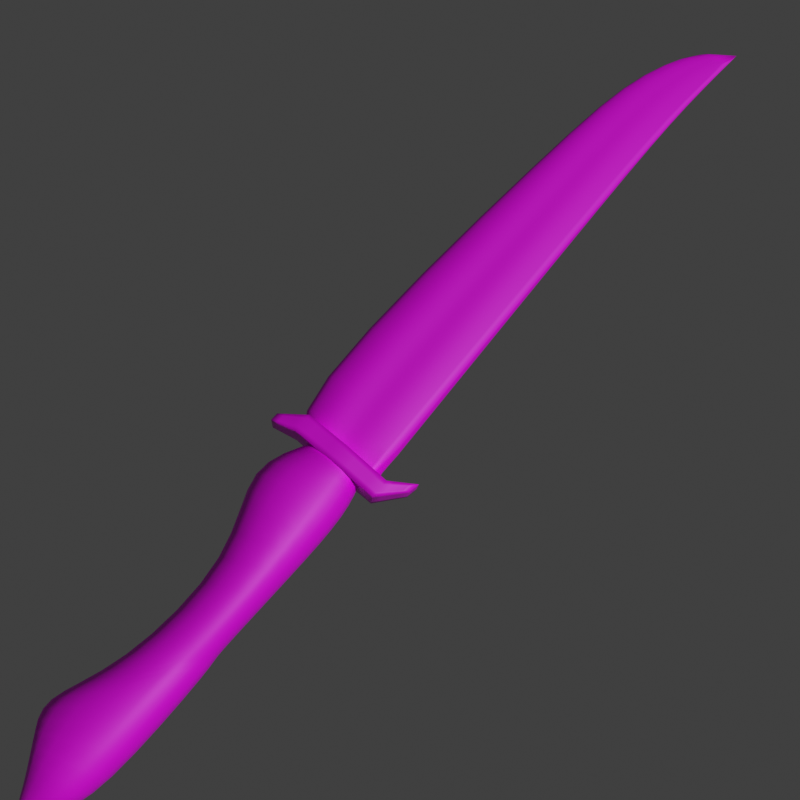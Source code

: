 # Source: dagger.blend  (saved by Blender 3.0.42; exported with 4.5.12 LTS)
import bpy
from mathutils import Matrix  # noqa: F401  (used for matrix-valued properties, if any)

bpy.ops.wm.read_factory_settings(use_empty=True)
scene = bpy.context.scene
scene.name = 'Scene'

# ---- collections
col_collection = bpy.data.collections.new('Collection'); scene.collection.children.link(col_collection)
col_dagger = bpy.data.collections.new('dagger'); scene.collection.children.link(col_dagger)
col_bci = bpy.data.collections.new('bci'); scene.collection.children.link(col_bci)
col_skathian = bpy.data.collections.new('skathian'); scene.collection.children.link(col_skathian)
col_combat = bpy.data.collections.new('combat'); scene.collection.children.link(col_combat)
col_vibro = bpy.data.collections.new('vibro'); scene.collection.children.link(col_vibro)
col_shadow = bpy.data.collections.new('Shadow'); scene.collection.children.link(col_shadow)

# ---- images (referenced by path relative to the original .blend; pixels are not part of the script)
import os
ASSET_DIR = os.environ.get("B2B_ASSET_DIR", "")  # directory of the original .blend (textures are referenced by path, not embedded)
HERE = os.path.dirname(os.path.abspath(__file__))  # packed textures are extracted next to this script under _unpacked/

def load_image(name, relpath, width, height, colorspace="sRGB"):
    """Load a texture the original file referenced (path relative to the .blend, or extracted next to this script)."""
    p = next((c for c in (os.path.join(HERE, relpath), os.path.join(ASSET_DIR, relpath)) if relpath and os.path.exists(c)), "")
    if p:
        img = bpy.data.images.load(p, check_existing=True)
        img.name = name
    else:  # same state as the original file: an image datablock whose file is absent (Cycles renders it pink)
        img = bpy.data.images.new(name, width, height)
        img.source = "FILE"
        img.filepath = "//" + (relpath or name)
    img.colorspace_settings.name = colorspace
    return img
img_dagger_skin = load_image('dagger_skin', 'shadow_dagger_skin.png', 1024, 1024, 'sRGB')

# ---- materials (node trees are filled in below, after node groups)
mat_material_041 = bpy.data.materials.new('Material.041')
mat_material_041.alpha_threshold = 0.0
mat_material_041.use_transparent_shadow = False
mat_material_041.diffuse_color = (0.8963, 0.8963, 0.8963, 1.0)
mat_material_041.roughness = 0.5
mat_material_041.specular_intensity = 0.709
mat_material_041.line_color = (0.0, 0.0, 0.0, 1.0)
mat_material_036 = bpy.data.materials.new('Material.036')
mat_material_036.alpha_threshold = 0.0
mat_material_036.use_transparent_shadow = False
mat_material_036.diffuse_color = (0.574, 0.344, 0.2641, 1.0)
mat_material_036.roughness = 0.5
mat_material_036.specular_intensity = 0.3507
mat_material_036.line_color = (0.0, 0.0, 0.0, 1.0)
mat_material_035 = bpy.data.materials.new('Material.035')
mat_material_035.alpha_threshold = 0.0
mat_material_035.use_transparent_shadow = False
mat_material_035.diffuse_color = (0.3613, 0.2346, 0.159, 1.0)
mat_material_035.roughness = 0.5
mat_material_035.specular_intensity = 0.2015
mat_material_035.line_color = (0.0, 0.0, 0.0, 1.0)

# ---- material node trees
mat_material_041.use_nodes = True; mat_material_041.node_tree.nodes.clear()
_N = mat_material_041.node_tree.nodes; _L = mat_material_041.node_tree.links
n0 = _N.new('ShaderNodeBsdfPrincipled'); n0.name = 'Principled BSDF'; n0.location = (10, 300)
n0.distribution = 'GGX'
n0.subsurface_method = 'RANDOM_WALK_SKIN'
n0.inputs[3].default_value = 1.45
n0.inputs[27].default_value = (0.0, 0.0, 0.0, 1.0)
n0.inputs[28].default_value = 1.0
n1 = _N.new('ShaderNodeOutputMaterial'); n1.name = 'Material Output'; n1.location = (300, 300)
n2 = _N.new('ShaderNodeUVMap'); n2.name = 'UV Map'; n2.location = (-671, 117)
n3 = _N.new('ShaderNodeTexImage'); n3.name = 'Image Texture'; n3.location = (-450, 270)
n3.image = img_dagger_skin
_L.new(n0.outputs[0], n1.inputs[0])
_L.new(n2.outputs[0], n3.inputs[0])
_L.new(n3.outputs[0], n0.inputs[0])
n1.is_active_output = True
mat_material_036.use_nodes = True; mat_material_036.node_tree.nodes.clear()
_N = mat_material_036.node_tree.nodes; _L = mat_material_036.node_tree.links
n0 = _N.new('ShaderNodeBsdfPrincipled'); n0.name = 'Principled BSDF'; n0.location = (10, 300)
n0.distribution = 'GGX'
n0.subsurface_method = 'RANDOM_WALK_SKIN'
n0.inputs[3].default_value = 1.45
n0.inputs[27].default_value = (0.0, 0.0, 0.0, 1.0)
n0.inputs[28].default_value = 1.0
n1 = _N.new('ShaderNodeUVMap'); n1.name = 'UV Map'; n1.location = (-586, 124)
n2 = _N.new('ShaderNodeOutputMaterial'); n2.name = 'Material Output'; n2.location = (300, 300)
n3 = _N.new('ShaderNodeTexImage'); n3.name = 'Image Texture'; n3.location = (-366, 277)
n3.image = img_dagger_skin
_L.new(n0.outputs[0], n2.inputs[0])
_L.new(n1.outputs[0], n3.inputs[0])
_L.new(n3.outputs[0], n0.inputs[0])
n2.is_active_output = True
mat_material_035.use_nodes = True; mat_material_035.node_tree.nodes.clear()
_N = mat_material_035.node_tree.nodes; _L = mat_material_035.node_tree.links
n0 = _N.new('ShaderNodeBsdfPrincipled'); n0.name = 'Principled BSDF'; n0.location = (10, 300)
n0.distribution = 'GGX'
n0.subsurface_method = 'RANDOM_WALK_SKIN'
n0.inputs[3].default_value = 1.45
n0.inputs[27].default_value = (0.0, 0.0, 0.0, 1.0)
n0.inputs[28].default_value = 1.0
n1 = _N.new('ShaderNodeOutputMaterial'); n1.name = 'Material Output'; n1.location = (300, 300)
n2 = _N.new('ShaderNodeUVMap'); n2.name = 'UV Map'; n2.location = (-658, 106)
n3 = _N.new('ShaderNodeTexImage'); n3.name = 'Image Texture'; n3.location = (-438, 259)
n3.image = img_dagger_skin
_L.new(n0.outputs[0], n1.inputs[0])
_L.new(n2.outputs[0], n3.inputs[0])
_L.new(n3.outputs[0], n0.inputs[0])
n1.is_active_output = True

# ---- world
world_world = bpy.data.worlds.new('World'); scene.world = world_world
world_world.use_nodes = True; world_world.node_tree.nodes.clear()
_N = world_world.node_tree.nodes; _L = world_world.node_tree.links
n0 = _N.new('ShaderNodeOutputWorld'); n0.name = 'World Output'; n0.location = (300, 300)
n1 = _N.new('ShaderNodeBackground'); n1.name = 'Background'; n1.location = (10, 300)
n1.inputs[0].default_value = (0.05088, 0.05088, 0.05088, 1.0)
_L.new(n1.outputs[0], n0.inputs[0])
n0.is_active_output = True
world_world.color = (0.05088, 0.05088, 0.05088)
world_world.use_sun_shadow = False
world_world.sun_shadow_jitter_overblur = 0.0

# ---- cameras
cam_camera = bpy.data.cameras.new('Camera')
cam_camera.clip_end = 100.0
cam_camera.ortho_scale = 7.314

# ---- lights
light_light = bpy.data.lights.new('Light', 'POINT')
light_light.transmission_factor = 0.0
light_light.energy = 1000.0
light_light.shadow_soft_size = 0.1
light_light.shadow_maximum_resolution = 0.006
light_light.use_absolute_resolution = True

# ---- meshes
me_cube_004 = bpy.data.meshes.new('Cube.004')
me_cube_004.from_pydata([(0.04215, 0.03612, -0.0716), (0.04215, -0.03612, -0.0716), (-0.04215, -0.03612, -0.0716), (-0.04215, 0.03612, -0.0716), (0.04221, 0.03617, 0.003445), (0.04221, -0.03617, 0.003445), (-0.04221, -0.03617, 0.003445), (-0.04221, 0.03617, 0.003445), (-0.02697, 0.02311, -0.1505), (-0.02697, -0.02311, -0.1505), (0.02697, -0.02311, -0.1505), (0.02697, 0.02311, -0.1505), (0.03054, 0.02617, -0.1874), (0.03054, -0.02617, -0.1874), (-0.03054, -0.02617, -0.1874), (-0.03054, 0.02617, -0.1874), (-0.01711, 0.01466, -0.21), (-0.01711, -0.01466, -0.21), (0.01711, -0.01466, -0.21), (0.01711, 0.01466, -0.21), (0.007788, 0.006673, -0.2228), (0.007788, -0.006673, -0.2228), (-0.007788, -0.006673, -0.2228), (-0.007788, 0.006673, -0.2228), (-0.03396, 0.0291, 0.1077), (-0.03396, -0.0291, 0.1077), (0.03396, -0.0291, 0.1077), (0.03396, 0.0291, 0.1077), (0.05555, 0.02732, 0.155), (0.05555, 0.02732, 0.1022), (-0.05555, 0.02732, 0.1022), (-0.05555, 0.02732, 0.155), (0.05555, -0.02732, 0.155), (0.05555, -0.02732, 0.1022), (-0.05555, -0.02732, 0.1022), (-0.05555, -0.02732, 0.155), (-0.08441, 0.01875, 0.1487), (-0.08441, -0.01875, 0.1487), (-0.08182, 0.02055, 0.1139), (-0.08182, -0.02055, 0.1139), (0.08441, -0.01875, 0.1487), (0.08441, 0.01875, 0.1487), (0.08182, -0.02055, 0.1139), (0.08182, 0.02055, 0.1139), (0.03874, 0.01598, 0.1391), (0.03874, -0.01598, 0.1391), (-0.03874, -0.01598, 0.1391), (-0.03874, 0.01598, 0.1391), (0.01937, -0.01598, 0.1391), (2.909e-09, -0.01664, 0.1391), (-0.01937, -0.01598, 0.1391), (0.01937, 0.01598, 0.1391), (5.85e-09, 0.01664, 0.1391), (-0.01937, 0.01598, 0.1391), (0.05968, 2.444e-08, 0.1391), (-0.05968, 3.24e-08, 0.1391), (-0.02984, 2.975e-08, 0.1391), (5.315e-09, 2.842e-08, 0.1391), (0.02984, 2.577e-08, 0.1391), (-0.06166, 2.857e-08, 0.1873), (0.06166, 2.265e-08, 0.1873), (-0.01825, 0.01101, 0.2497), (5.756e-09, 0.008954, 0.2498), (0.01825, 0.01101, 0.2497), (-0.01825, -0.01101, 0.2497), (2.109e-09, -0.008953, 0.2498), (0.01825, -0.01101, 0.2497), (-0.03701, 0.009929, 0.2459), (-0.03701, -0.009929, 0.2459), (0.03701, -0.009929, 0.2459), (0.03701, 0.009929, 0.2459), (0.02082, 0.005116, 0.51), (0.02082, -0.005116, 0.51), (-0.02082, -0.005116, 0.51), (-0.02082, 0.005116, 0.51), (0.01065, -0.006456, 0.5032), (3.978e-09, -0.005932, 0.5021), (-0.01065, -0.006456, 0.5032), (0.01065, 0.006456, 0.5032), (6.21e-09, 0.005932, 0.5021), (-0.01065, 0.006456, 0.5032), (0.0283, 2.487e-08, 0.5182), (-0.0283, 2.834e-08, 0.5182), (-0.01143, 2.792e-08, 0.6244), (0.01143, 2.627e-08, 0.6244), (-0.004753, 0.002957, 0.6112), (6.566e-09, 0.002848, 0.6105), (0.004753, 0.002957, 0.6112), (-0.004753, -0.002957, 0.6112), (5.49e-09, -0.002848, 0.6105), (0.004753, -0.002957, 0.6112), (-0.009033, 0.002213, 0.6156), (-0.009033, -0.002213, 0.6156), (0.009033, -0.002213, 0.6156), (0.009033, 0.002213, 0.6156), (6.676e-09, 2.733e-08, 0.6699), (-2.33e-08, 0.03243, 0.07378), (0.0, 0.03243, 0.1553), (-1.01e-07, -0.03243, 0.07378), (2.33e-08, -0.03243, 0.1553)], [], [(0, 4, 5, 1), (1, 5, 6, 2), (2, 6, 7, 3), (4, 0, 3, 7), (2, 3, 8, 9), (3, 0, 11, 8), (0, 1, 10, 11), (1, 2, 9, 10), (10, 9, 14, 13), (11, 10, 13, 12), (8, 11, 12, 15), (9, 8, 15, 14), (14, 15, 16, 17), (15, 12, 19, 16), (12, 13, 18, 19), (13, 14, 17, 18), (18, 17, 22, 21), (19, 18, 21, 20), (16, 19, 20, 23), (17, 16, 23, 22), (20, 21, 22, 23), (4, 7, 24, 27), (7, 6, 25, 24), (6, 5, 26, 25), (5, 4, 27, 26), (27, 24, 25, 26), (35, 31, 36, 37), (30, 34, 39, 38), (28, 32, 40, 41), (33, 29, 43, 42), (34, 35, 37, 39), (32, 33, 42, 40), (31, 30, 38, 36), (29, 28, 41, 43), (38, 39, 37, 36), (41, 40, 42, 43), (50, 46, 55, 56), (56, 55, 47, 53), (49, 50, 56, 57), (57, 56, 53, 52), (48, 49, 57, 58), (58, 57, 52, 51), (45, 48, 58, 54), (54, 58, 51, 44), (55, 59, 67, 47), (46, 68, 59, 55), (54, 60, 69, 45), (44, 70, 60, 54), (47, 67, 61, 53), (53, 61, 62, 52), (52, 62, 63, 51), (51, 63, 70, 44), (50, 64, 68, 46), (49, 65, 64, 50), (48, 66, 65, 49), (45, 69, 66, 48), (69, 72, 75, 66), (66, 75, 76, 65), (65, 76, 77, 64), (64, 77, 73, 68), (63, 78, 71, 70), (62, 79, 78, 63), (61, 80, 79, 62), (67, 74, 80, 61), (70, 71, 81, 60), (60, 81, 72, 69), (68, 73, 82, 59), (59, 82, 74, 67), (82, 83, 91, 74), (73, 92, 83, 82), (81, 84, 93, 72), (71, 94, 84, 81), (74, 91, 85, 80), (80, 85, 86, 79), (79, 86, 87, 78), (78, 87, 94, 71), (77, 88, 92, 73), (76, 89, 88, 77), (75, 90, 89, 76), (72, 93, 90, 75), (93, 95, 90), (90, 95, 89), (89, 95, 88), (88, 95, 92), (87, 95, 94), (86, 95, 87), (85, 95, 86), (91, 95, 85), (94, 95, 84), (84, 95, 93), (92, 95, 83), (83, 95, 91), (31, 97, 96, 30), (97, 28, 29, 96), (32, 99, 98, 33), (99, 35, 34, 98), (33, 98, 96, 29), (98, 34, 30, 96), (35, 99, 97, 31), (99, 32, 28, 97)])
me_cube_004.polygons.foreach_set('use_smooth', [True] * 100)
me_cube_004.polygons.foreach_set('material_index', [2, 2, 2, 2, 2, 2, 2, 2, 0, 0, 0, 0, 0, 0, 0, 0, 0, 0, 0, 0, 0, 2, 2, 2, 2, 2, 1, 1, 1, 1, 1, 1, 1, 1, 1, 1, 0, 0, 0, 0, 0, 0, 0, 0, 0, 0, 0, 0, 0, 0, 0, 0, 0, 0, 0, 0, 0, 0, 0, 0, 0, 0, 0, 0, 0, 0, 0, 0, 0, 0, 0, 0, 0, 0, 0, 0, 0, 0, 0, 0, 0, 0, 0, 0, 0, 0, 0, 0, 0, 0, 0, 0, 1, 1, 1, 1, 1, 1, 1, 1])
_k = {(28, 29): 1.0, (30, 31): 1.0, (32, 33): 1.0, (34, 35): 1.0, (29, 33): 1.0, (28, 32): 1.0, (30, 34): 1.0, (31, 35): 1.0, (31, 36): 1.0, (36, 37): 1.0, (35, 37): 1.0, (34, 39): 1.0, (38, 39): 1.0, (30, 38): 1.0, (32, 40): 1.0, (40, 41): 1.0, (28, 41): 1.0, (29, 43): 1.0, (42, 43): 1.0, (33, 42): 1.0, (37, 39): 1.0, (40, 42): 1.0, (36, 38): 1.0, (41, 43): 1.0, (45, 48): 1.0, (48, 49): 1.0, (49, 50): 1.0, (46, 50): 1.0, (44, 51): 1.0, (51, 52): 1.0, (52, 53): 1.0, (47, 53): 1.0, (44, 54): 1.0, (45, 54): 1.0, (46, 55): 1.0, (47, 55): 1.0, (50, 56): 1.0, (53, 56): 1.0, (52, 57): 1.0, (49, 57): 1.0, (51, 58): 1.0, (48, 58): 1.0, (55, 56): 1.0, (56, 57): 1.0, (57, 58): 1.0, (54, 58): 1.0, (29, 96): 1.0, (30, 96): 1.0, (28, 97): 1.0, (31, 97): 1.0, (33, 98): 1.0, (34, 98): 1.0, (32, 99): 1.0, (35, 99): 1.0, (96, 97): 1.0, (98, 99): 1.0, (96, 98): 1.0, (97, 99): 1.0}
me_cube_004.attributes.new('crease_edge', 'FLOAT', 'EDGE').data.foreach_set('value', [_k.get((min(e.vertices), max(e.vertices)), 0.0) for e in me_cube_004.edges])
_uv = me_cube_004.uv_layers.new(name='UVMap')
_uv.uv.foreach_set('vector', [0.2572, 0.5475, 0.07057, 0.4792, 0.1832, 0.3503, 0.2884, 0.3917, 0.2884, 0.3917, 0.1832, 0.3503, 0.2166, 0.2517, 0.3084, 0.2638, 0.3084, 0.2638, 0.2166, 0.2517, 0.2044, 0.1712, 0.3091, 0.1596, 0.142, 0.04806, 0.2975, 0.0, 0.3091, 0.1596, 0.2044, 0.1712, 0.3084, 0.2638, 0.3091, 0.1596, 0.4614, 0.1681, 0.4642, 0.2718, 0.3091, 0.1596, 0.2975, 0.0, 0.4716, 0.04872, 0.4614, 0.1681, 0.2572, 0.5475, 0.2884, 0.3917, 0.4666, 0.4006, 0.4716, 0.5197, 0.2884, 0.3917, 0.3084, 0.2638, 0.4642, 0.2718, 0.4666, 0.4006, 0.07062, 0.8326, 0.0, 0.7562, 0.0623, 0.736, 0.1012, 0.786, 0.1455, 0.8619, 0.07062, 0.8326, 0.1012, 0.786, 0.1739, 0.8039, 0.004464, 0.6474, 0.1057, 0.5475, 0.1739, 0.6239, 0.07421, 0.6802, 0.0, 0.7562, 0.004464, 0.6474, 0.07421, 0.6802, 0.0623, 0.736, 0.0623, 0.736, 0.07421, 0.6802, 0.1004, 0.6991, 0.09026, 0.7291, 0.07421, 0.6802, 0.1739, 0.6239, 0.1612, 0.6902, 0.1004, 0.6991, 0.1739, 0.8039, 0.1012, 0.786, 0.1147, 0.7554, 0.1603, 0.7504, 0.1012, 0.786, 0.0623, 0.736, 0.09026, 0.7291, 0.1147, 0.7554, 0.1147, 0.7554, 0.09026, 0.7291, 0.1064, 0.7254, 0.1178, 0.7354, 0.1603, 0.7504, 0.1147, 0.7554, 0.1178, 0.7354, 0.1373, 0.7227, 0.1004, 0.6991, 0.1612, 0.6902, 0.1373, 0.7227, 0.1129, 0.7146, 0.09026, 0.7291, 0.1004, 0.6991, 0.1129, 0.7146, 0.1064, 0.7254, 0.1373, 0.7227, 0.1178, 0.7354, 0.1064, 0.7254, 0.1129, 0.7146, 0.142, 0.04806, 0.2044, 0.1712, 0.1319, 0.2204, 0.0, 0.2102, 0.2044, 0.1712, 0.2166, 0.2517, 0.1432, 0.2511, 0.1319, 0.2204, 0.2166, 0.2517, 0.1832, 0.3503, 0.1084, 0.2725, 0.1432, 0.2511, 0.1832, 0.3503, 0.07057, 0.4792, 0.0, 0.2102, 0.1084, 0.2725, 0.0, 0.2102, 0.1319, 0.2204, 0.1432, 0.2511, 0.1084, 0.2725, 0.9027, 0.09042, 0.9917, 0.09042, 0.9777, 0.1385, 0.9167, 0.1385, 0.9917, 0.242, 0.9027, 0.242, 0.9138, 0.1952, 0.9807, 0.1952, 0.9917, 0.5968, 0.9027, 0.5968, 0.9167, 0.5487, 0.9777, 0.5487, 0.9027, 0.4452, 0.9917, 0.4452, 0.9807, 0.492, 0.9138, 0.492, 0.3601, 0.8071, 0.446, 0.8076, 0.4355, 0.8565, 0.379, 0.8514, 0.447, 0.626, 0.3611, 0.6255, 0.3805, 0.5814, 0.4371, 0.5769, 0.3143, 0.626, 0.2284, 0.6255, 0.2478, 0.5814, 0.3044, 0.5769, 0.2274, 0.8071, 0.3133, 0.8076, 0.3028, 0.8565, 0.2463, 0.8514, 0.9807, 0.1952, 0.9138, 0.1952, 0.9167, 0.1385, 0.9777, 0.1385, 0.9777, 0.5487, 0.9167, 0.5487, 0.9138, 0.492, 0.9807, 0.492, 0.8173, 0.9469, 0.8464, 0.9447, 0.8842, 0.955, 0.838, 0.9719, 0.5537, 0.007156, 0.5082, 0.02575, 0.5463, 0.03468, 0.5753, 0.03142, 0.7865, 0.9466, 0.8173, 0.9469, 0.838, 0.9719, 0.786, 0.9747, 0.6056, 0.00253, 0.5537, 0.007156, 0.5753, 0.03142, 0.6061, 0.03062, 0.7557, 0.9458, 0.7865, 0.9466, 0.786, 0.9747, 0.7341, 0.9701, 0.6576, 0.005321, 0.6056, 0.00253, 0.6061, 0.03062, 0.6369, 0.03033, 0.7267, 0.9426, 0.7557, 0.9458, 0.7341, 0.9701, 0.6886, 0.9515, 0.7038, 0.02229, 0.6576, 0.005321, 0.6369, 0.03033, 0.666, 0.03257, 0.5082, 0.02575, 0.5011, 0.1043, 0.5486, 0.2019, 0.5463, 0.03468, 0.8464, 0.9447, 0.85, 0.7774, 0.894, 0.8767, 0.8842, 0.955, 0.6886, 0.9515, 0.6815, 0.8729, 0.729, 0.7753, 0.7267, 0.9426, 0.666, 0.03257, 0.6697, 0.1998, 0.7136, 0.1005, 0.7038, 0.02229, 0.5463, 0.03468, 0.5486, 0.2019, 0.5792, 0.2078, 0.5753, 0.03142, 0.5753, 0.03142, 0.5792, 0.2078, 0.6092, 0.2076, 0.6061, 0.03062, 0.6061, 0.03062, 0.6092, 0.2076, 0.6392, 0.2067, 0.6369, 0.03033, 0.6369, 0.03033, 0.6392, 0.2067, 0.6697, 0.1998, 0.666, 0.03257, 0.8173, 0.9469, 0.8196, 0.7705, 0.85, 0.7774, 0.8464, 0.9447, 0.7865, 0.9466, 0.7896, 0.7697, 0.8196, 0.7705, 0.8173, 0.9469, 0.7557, 0.9458, 0.7596, 0.7695, 0.7896, 0.7697, 0.7865, 0.9466, 0.7267, 0.9426, 0.729, 0.7753, 0.7596, 0.7695, 0.7557, 0.9458, 0.729, 0.7753, 0.7629, 0.3425, 0.7795, 0.3539, 0.7596, 0.7695, 0.7596, 0.7695, 0.7795, 0.3539, 0.7969, 0.3561, 0.7896, 0.7697, 0.7896, 0.7697, 0.7969, 0.3561, 0.8144, 0.3545, 0.8196, 0.7705, 0.8196, 0.7705, 0.8144, 0.3545, 0.8314, 0.3437, 0.85, 0.7774, 0.6392, 0.2067, 0.6341, 0.6227, 0.651, 0.6335, 0.6697, 0.1998, 0.6092, 0.2076, 0.6165, 0.6211, 0.6341, 0.6227, 0.6392, 0.2067, 0.5792, 0.2078, 0.5991, 0.6234, 0.6165, 0.6211, 0.6092, 0.2076, 0.5486, 0.2019, 0.5825, 0.6347, 0.5991, 0.6234, 0.5792, 0.2078, 0.6697, 0.1998, 0.651, 0.6335, 0.6658, 0.6471, 0.7136, 0.1005, 0.6815, 0.8729, 0.7486, 0.3284, 0.7629, 0.3425, 0.729, 0.7753, 0.85, 0.7774, 0.8314, 0.3437, 0.8462, 0.3301, 0.894, 0.8767, 0.5011, 0.1043, 0.5682, 0.6488, 0.5825, 0.6347, 0.5486, 0.2019, 0.5682, 0.6488, 0.6005, 0.8223, 0.6049, 0.8075, 0.5825, 0.6347, 0.8314, 0.3437, 0.8151, 0.1702, 0.8201, 0.1557, 0.8462, 0.3301, 0.7486, 0.3284, 0.7808, 0.155, 0.7853, 0.1697, 0.7629, 0.3425, 0.651, 0.6335, 0.6347, 0.807, 0.6397, 0.8216, 0.6658, 0.6471, 0.5825, 0.6347, 0.6049, 0.8075, 0.6119, 0.8002, 0.5991, 0.6234, 0.5991, 0.6234, 0.6119, 0.8002, 0.6197, 0.7989, 0.6165, 0.6211, 0.6165, 0.6211, 0.6197, 0.7989, 0.6275, 0.7999, 0.6341, 0.6227, 0.6341, 0.6227, 0.6275, 0.7999, 0.6347, 0.807, 0.651, 0.6335, 0.8144, 0.3545, 0.8079, 0.1773, 0.8151, 0.1702, 0.8314, 0.3437, 0.7969, 0.3561, 0.8001, 0.1784, 0.8079, 0.1773, 0.8144, 0.3545, 0.7795, 0.3539, 0.7923, 0.177, 0.8001, 0.1784, 0.7969, 0.3561, 0.7629, 0.3425, 0.7853, 0.1697, 0.7923, 0.177, 0.7795, 0.3539, 0.7853, 0.1697, 0.8018, 0.08004, 0.7923, 0.177, 0.7923, 0.177, 0.8018, 0.08004, 0.8001, 0.1784, 0.8001, 0.1784, 0.8018, 0.08004, 0.8079, 0.1773, 0.8079, 0.1773, 0.8018, 0.08004, 0.8151, 0.1702, 0.6275, 0.7999, 0.6214, 0.8972, 0.6347, 0.807, 0.6197, 0.7989, 0.6214, 0.8972, 0.6275, 0.7999, 0.6119, 0.8002, 0.6214, 0.8972, 0.6197, 0.7989, 0.6049, 0.8075, 0.6214, 0.8972, 0.6119, 0.8002, 0.6347, 0.807, 0.6214, 0.8972, 0.6397, 0.8216, 0.7808, 0.155, 0.8018, 0.08004, 0.7853, 0.1697, 0.8151, 0.1702, 0.8018, 0.08004, 0.8201, 0.1557, 0.6005, 0.8223, 0.6214, 0.8972, 0.6049, 0.8075, 0.3143, 0.626, 0.3143, 0.7168, 0.1817, 0.716, 0.2284, 0.6255, 0.3143, 0.7168, 0.3133, 0.8076, 0.2274, 0.8071, 0.1817, 0.716, 0.447, 0.626, 0.447, 0.7168, 0.3143, 0.716, 0.3611, 0.6255, 0.447, 0.7168, 0.446, 0.8076, 0.3601, 0.8071, 0.3143, 0.716, 0.9027, 0.4452, 0.8944, 0.3436, 1.0, 0.3436, 0.9917, 0.4452, 0.8944, 0.3436, 0.9027, 0.242, 0.9917, 0.242, 1.0, 0.3436, 0.9027, 0.09042, 0.8944, 0.0, 1.0, 3.267e-08, 0.9917, 0.09042, 0.8944, 0.6872, 0.9027, 0.5968, 0.9917, 0.5968, 1.0, 0.6872])
me_cube_004.materials.append(mat_material_041)
me_cube_004.materials.append(mat_material_036)
me_cube_004.materials.append(mat_material_035)
me_cube_004.use_remesh_preserve_volume = False
me_cube_004.use_remesh_preserve_attributes = False
me_cube_004.use_mirror_vertex_groups = False
me_cube_004.update()
me_cube_001 = bpy.data.meshes.new('Cube.001')
me_cube_001.from_pydata([(0.04215, 0.03612, -0.0716), (0.04215, -0.03612, -0.0716), (-0.04215, -0.03612, -0.0716), (-0.04215, 0.03612, -0.0716), (0.04221, 0.03617, 0.003445), (0.04221, -0.03617, 0.003445), (-0.04221, -0.03617, 0.003445), (-0.04221, 0.03617, 0.003445), (-0.05731, 0.0491, -0.1505), (-0.05731, -0.0491, -0.1505), (0.05731, -0.0491, -0.1505), (0.05731, 0.0491, -0.1505), (0.03054, 0.02617, -0.1874), (0.03054, -0.02617, -0.1874), (-0.03054, -0.02617, -0.1874), (-0.03054, 0.02617, -0.1874), (-0.01711, 0.01466, -0.21), (-0.01711, -0.01466, -0.21), (0.01711, -0.01466, -0.21), (0.01711, 0.01466, -0.21), (0.007788, 0.006673, -0.2228), (0.007788, -0.006673, -0.2228), (-0.007788, -0.006673, -0.2228), (-0.007788, 0.006673, -0.2228), (-0.07955, 0.0291, 0.1352), (-0.07955, -0.0291, 0.1352), (0.07955, -0.0291, 0.1352), (0.07955, 0.0291, 0.1352), (0.03467, 0.02732, 0.155), (0.03467, 0.02732, 0.1022), (-0.03467, 0.02732, 0.1022), (-0.03467, 0.02732, 0.155), (0.03467, -0.02732, 0.155), (0.03467, -0.02732, 0.1022), (-0.03467, -0.02732, 0.1022), (-0.03467, -0.02732, 0.155), (-0.05268, 0.01875, 0.1487), (-0.05268, -0.01875, 0.1487), (-0.05106, 0.02055, 0.1139), (-0.05106, -0.02055, 0.1139), (0.05268, -0.01875, 0.1487), (0.05268, 0.01875, 0.1487), (0.05106, -0.02055, 0.1139), (0.05106, 0.02055, 0.1139), (0.01106, 0.01598, 0.1391), (0.01106, -0.01598, 0.1391), (-0.01106, -0.01598, 0.1391), (-0.01106, 0.01598, 0.1391), (0.005531, -0.01598, 0.1391), (4.49e-09, -0.01664, 0.1391), (-0.005531, -0.01598, 0.1391), (0.005531, 0.01598, 0.1391), (5.33e-09, 0.01664, 0.1391), (-0.005531, 0.01598, 0.1391), (0.01704, 2.444e-08, 0.1391), (-0.01704, 3.24e-08, 0.1391), (-0.008519, 2.975e-08, 0.1391), (5.177e-09, 2.842e-08, 0.1391), (0.008519, 2.577e-08, 0.1391), (-0.06166, 6.352e-08, 0.1873), (0.06166, 4.825e-08, 0.1873), (-0.01825, 0.02841, 0.2497), (5.756e-09, 0.02311, 0.2498), (0.01825, 0.02841, 0.2497), (-0.01825, -0.02841, 0.2497), (2.109e-09, -0.02311, 0.2498), (0.01825, -0.02841, 0.2497), (-0.03701, 0.02562, 0.2459), (-0.03701, -0.02562, 0.2459), (0.03701, -0.02562, 0.2459), (0.03701, 0.02562, 0.2459), (0.02082, 0.0132, 0.2351), (0.02082, -0.0132, 0.2351), (-0.02082, -0.0132, 0.2351), (-0.02082, 0.0132, 0.2351), (0.01065, -0.01666, 0.2283), (3.978e-09, -0.01531, 0.2272), (-0.01065, -0.01666, 0.2283), (0.01065, 0.01666, 0.2283), (6.21e-09, 0.01531, 0.2272), (-0.01065, 0.01666, 0.2283), (0.0283, -6.285e-09, 0.2433), (-0.0283, 2.689e-09, 0.2433), (-0.01143, 9.687e-09, 0.6244), (0.01143, 5.419e-09, 0.6244), (-0.004753, 0.007632, 0.6112), (6.566e-09, 0.007349, 0.6105), (0.004753, 0.007632, 0.6112), (-0.004753, -0.007632, 0.6112), (5.49e-09, -0.007349, 0.6105), (0.004753, -0.007632, 0.6112), (-0.009033, 0.005711, 0.6156), (-0.009033, -0.005711, 0.6156), (0.009033, -0.005711, 0.6156), (0.009033, 0.005711, 0.6156), (6.676e-09, 2.708e-09, 0.6699), (-2.33e-08, 0.03243, 0.07378), (0.0, 0.03243, 0.1553), (-1.01e-07, -0.03243, 0.07378), (2.33e-08, -0.03243, 0.1553)], [], [(0, 4, 5, 1), (1, 5, 6, 2), (2, 6, 7, 3), (4, 0, 3, 7), (2, 3, 8, 9), (3, 0, 11, 8), (0, 1, 10, 11), (1, 2, 9, 10), (10, 9, 14, 13), (11, 10, 13, 12), (8, 11, 12, 15), (9, 8, 15, 14), (14, 15, 16, 17), (15, 12, 19, 16), (12, 13, 18, 19), (13, 14, 17, 18), (18, 17, 22, 21), (19, 18, 21, 20), (16, 19, 20, 23), (17, 16, 23, 22), (20, 21, 22, 23), (4, 7, 24, 27), (7, 6, 25, 24), (6, 5, 26, 25), (5, 4, 27, 26), (27, 24, 25, 26), (35, 31, 36, 37), (30, 34, 39, 38), (28, 32, 40, 41), (33, 29, 43, 42), (34, 35, 37, 39), (32, 33, 42, 40), (31, 30, 38, 36), (29, 28, 41, 43), (38, 39, 37, 36), (41, 40, 42, 43), (50, 46, 55, 56), (56, 55, 47, 53), (49, 50, 56, 57), (57, 56, 53, 52), (48, 49, 57, 58), (58, 57, 52, 51), (45, 48, 58, 54), (54, 58, 51, 44), (55, 59, 67, 47), (46, 68, 59, 55), (54, 60, 69, 45), (44, 70, 60, 54), (47, 67, 61, 53), (53, 61, 62, 52), (52, 62, 63, 51), (51, 63, 70, 44), (50, 64, 68, 46), (49, 65, 64, 50), (48, 66, 65, 49), (45, 69, 66, 48), (69, 72, 75, 66), (66, 75, 76, 65), (65, 76, 77, 64), (64, 77, 73, 68), (63, 78, 71, 70), (62, 79, 78, 63), (61, 80, 79, 62), (67, 74, 80, 61), (70, 71, 81, 60), (60, 81, 72, 69), (68, 73, 82, 59), (59, 82, 74, 67), (82, 83, 91, 74), (73, 92, 83, 82), (81, 84, 93, 72), (71, 94, 84, 81), (74, 91, 85, 80), (80, 85, 86, 79), (79, 86, 87, 78), (78, 87, 94, 71), (77, 88, 92, 73), (76, 89, 88, 77), (75, 90, 89, 76), (72, 93, 90, 75), (93, 95, 90), (90, 95, 89), (89, 95, 88), (88, 95, 92), (87, 95, 94), (86, 95, 87), (85, 95, 86), (91, 95, 85), (94, 95, 84), (84, 95, 93), (92, 95, 83), (83, 95, 91), (31, 97, 96, 30), (97, 28, 29, 96), (32, 99, 98, 33), (99, 35, 34, 98), (33, 98, 96, 29), (98, 34, 30, 96), (35, 99, 97, 31), (99, 32, 28, 97)])
me_cube_001.polygons.foreach_set('use_smooth', [True] * 100)
me_cube_001.polygons.foreach_set('material_index', [2, 2, 2, 2, 2, 2, 2, 2, 0, 0, 0, 0, 0, 0, 0, 0, 0, 0, 0, 0, 0, 2, 2, 2, 2, 2, 1, 1, 1, 1, 1, 1, 1, 1, 1, 1, 0, 0, 0, 0, 0, 0, 0, 0, 0, 0, 0, 0, 0, 0, 0, 0, 0, 0, 0, 0, 0, 0, 0, 0, 0, 0, 0, 0, 0, 0, 0, 0, 0, 0, 0, 0, 0, 0, 0, 0, 0, 0, 0, 0, 0, 0, 0, 0, 0, 0, 0, 0, 0, 0, 0, 0, 1, 1, 1, 1, 1, 1, 1, 1])
_k = {(28, 29): 1.0, (30, 31): 1.0, (32, 33): 1.0, (34, 35): 1.0, (29, 33): 1.0, (28, 32): 1.0, (30, 34): 1.0, (31, 35): 1.0, (31, 36): 1.0, (36, 37): 1.0, (35, 37): 1.0, (34, 39): 1.0, (38, 39): 1.0, (30, 38): 1.0, (32, 40): 1.0, (40, 41): 1.0, (28, 41): 1.0, (29, 43): 1.0, (42, 43): 1.0, (33, 42): 1.0, (37, 39): 1.0, (40, 42): 1.0, (36, 38): 1.0, (41, 43): 1.0, (45, 48): 1.0, (48, 49): 1.0, (49, 50): 1.0, (46, 50): 1.0, (44, 51): 1.0, (51, 52): 1.0, (52, 53): 1.0, (47, 53): 1.0, (44, 54): 1.0, (45, 54): 1.0, (46, 55): 1.0, (47, 55): 1.0, (50, 56): 1.0, (53, 56): 1.0, (52, 57): 1.0, (49, 57): 1.0, (51, 58): 1.0, (48, 58): 1.0, (55, 56): 1.0, (56, 57): 1.0, (57, 58): 1.0, (54, 58): 1.0, (29, 96): 1.0, (30, 96): 1.0, (28, 97): 1.0, (31, 97): 1.0, (33, 98): 1.0, (34, 98): 1.0, (32, 99): 1.0, (35, 99): 1.0, (96, 97): 1.0, (98, 99): 1.0, (96, 98): 1.0, (97, 99): 1.0}
me_cube_001.attributes.new('crease_edge', 'FLOAT', 'EDGE').data.foreach_set('value', [_k.get((min(e.vertices), max(e.vertices)), 0.0) for e in me_cube_001.edges])
_uv = me_cube_001.uv_layers.new(name='UVMap')
_uv.uv.foreach_set('vector', [0.2572, 0.5475, 0.07057, 0.4792, 0.1832, 0.3503, 0.2884, 0.3917, 0.2884, 0.3917, 0.1832, 0.3503, 0.2166, 0.2517, 0.3084, 0.2638, 0.3084, 0.2638, 0.2166, 0.2517, 0.2044, 0.1712, 0.3091, 0.1596, 0.142, 0.04806, 0.2975, 0.0, 0.3091, 0.1596, 0.2044, 0.1712, 0.3084, 0.2638, 0.3091, 0.1596, 0.4614, 0.1681, 0.4642, 0.2718, 0.3091, 0.1596, 0.2975, 0.0, 0.4716, 0.04872, 0.4614, 0.1681, 0.2572, 0.5475, 0.2884, 0.3917, 0.4666, 0.4006, 0.4716, 0.5197, 0.2884, 0.3917, 0.3084, 0.2638, 0.4642, 0.2718, 0.4666, 0.4006, 0.07062, 0.8326, 0.0, 0.7562, 0.0623, 0.736, 0.1012, 0.786, 0.1455, 0.8619, 0.07062, 0.8326, 0.1012, 0.786, 0.1739, 0.8039, 0.004464, 0.6474, 0.1057, 0.5475, 0.1739, 0.6239, 0.07421, 0.6802, 0.0, 0.7562, 0.004464, 0.6474, 0.07421, 0.6802, 0.0623, 0.736, 0.0623, 0.736, 0.07421, 0.6802, 0.1004, 0.6991, 0.09026, 0.7291, 0.07421, 0.6802, 0.1739, 0.6239, 0.1612, 0.6902, 0.1004, 0.6991, 0.1739, 0.8039, 0.1012, 0.786, 0.1147, 0.7554, 0.1603, 0.7504, 0.1012, 0.786, 0.0623, 0.736, 0.09026, 0.7291, 0.1147, 0.7554, 0.1147, 0.7554, 0.09026, 0.7291, 0.1064, 0.7254, 0.1178, 0.7354, 0.1603, 0.7504, 0.1147, 0.7554, 0.1178, 0.7354, 0.1373, 0.7227, 0.1004, 0.6991, 0.1612, 0.6902, 0.1373, 0.7227, 0.1129, 0.7146, 0.09026, 0.7291, 0.1004, 0.6991, 0.1129, 0.7146, 0.1064, 0.7254, 0.1373, 0.7227, 0.1178, 0.7354, 0.1064, 0.7254, 0.1129, 0.7146, 0.142, 0.04806, 0.2044, 0.1712, 0.1319, 0.2204, 0.0, 0.2102, 0.2044, 0.1712, 0.2166, 0.2517, 0.1432, 0.2511, 0.1319, 0.2204, 0.2166, 0.2517, 0.1832, 0.3503, 0.1084, 0.2725, 0.1432, 0.2511, 0.1832, 0.3503, 0.07057, 0.4792, 0.0, 0.2102, 0.1084, 0.2725, 0.0, 0.2102, 0.1319, 0.2204, 0.1432, 0.2511, 0.1084, 0.2725, 0.9027, 0.09042, 0.9917, 0.09042, 0.9777, 0.1385, 0.9167, 0.1385, 0.9917, 0.242, 0.9027, 0.242, 0.9138, 0.1952, 0.9807, 0.1952, 0.9917, 0.5968, 0.9027, 0.5968, 0.9167, 0.5487, 0.9777, 0.5487, 0.9027, 0.4452, 0.9917, 0.4452, 0.9807, 0.492, 0.9138, 0.492, 0.3601, 0.8071, 0.446, 0.8076, 0.4355, 0.8565, 0.379, 0.8514, 0.447, 0.626, 0.3611, 0.6255, 0.3805, 0.5814, 0.4371, 0.5769, 0.3143, 0.626, 0.2284, 0.6255, 0.2478, 0.5814, 0.3044, 0.5769, 0.2274, 0.8071, 0.3133, 0.8076, 0.3028, 0.8565, 0.2463, 0.8514, 0.9807, 0.1952, 0.9138, 0.1952, 0.9167, 0.1385, 0.9777, 0.1385, 0.9777, 0.5487, 0.9167, 0.5487, 0.9138, 0.492, 0.9807, 0.492, 0.8173, 0.9469, 0.8464, 0.9447, 0.8842, 0.955, 0.838, 0.9719, 0.5537, 0.007156, 0.5082, 0.02575, 0.5463, 0.03468, 0.5753, 0.03142, 0.7865, 0.9466, 0.8173, 0.9469, 0.838, 0.9719, 0.786, 0.9747, 0.6056, 0.00253, 0.5537, 0.007156, 0.5753, 0.03142, 0.6061, 0.03062, 0.7557, 0.9458, 0.7865, 0.9466, 0.786, 0.9747, 0.7341, 0.9701, 0.6576, 0.005321, 0.6056, 0.00253, 0.6061, 0.03062, 0.6369, 0.03033, 0.7267, 0.9426, 0.7557, 0.9458, 0.7341, 0.9701, 0.6886, 0.9515, 0.7038, 0.02229, 0.6576, 0.005321, 0.6369, 0.03033, 0.666, 0.03257, 0.5082, 0.02575, 0.5011, 0.1043, 0.5486, 0.2019, 0.5463, 0.03468, 0.8464, 0.9447, 0.85, 0.7774, 0.894, 0.8767, 0.8842, 0.955, 0.6886, 0.9515, 0.6815, 0.8729, 0.729, 0.7753, 0.7267, 0.9426, 0.666, 0.03257, 0.6697, 0.1998, 0.7136, 0.1005, 0.7038, 0.02229, 0.5463, 0.03468, 0.5486, 0.2019, 0.5792, 0.2078, 0.5753, 0.03142, 0.5753, 0.03142, 0.5792, 0.2078, 0.6092, 0.2076, 0.6061, 0.03062, 0.6061, 0.03062, 0.6092, 0.2076, 0.6392, 0.2067, 0.6369, 0.03033, 0.6369, 0.03033, 0.6392, 0.2067, 0.6697, 0.1998, 0.666, 0.03257, 0.8173, 0.9469, 0.8196, 0.7705, 0.85, 0.7774, 0.8464, 0.9447, 0.7865, 0.9466, 0.7896, 0.7697, 0.8196, 0.7705, 0.8173, 0.9469, 0.7557, 0.9458, 0.7596, 0.7695, 0.7896, 0.7697, 0.7865, 0.9466, 0.7267, 0.9426, 0.729, 0.7753, 0.7596, 0.7695, 0.7557, 0.9458, 0.729, 0.7753, 0.7629, 0.3425, 0.7795, 0.3539, 0.7596, 0.7695, 0.7596, 0.7695, 0.7795, 0.3539, 0.7969, 0.3561, 0.7896, 0.7697, 0.7896, 0.7697, 0.7969, 0.3561, 0.8144, 0.3545, 0.8196, 0.7705, 0.8196, 0.7705, 0.8144, 0.3545, 0.8314, 0.3437, 0.85, 0.7774, 0.6392, 0.2067, 0.6341, 0.6227, 0.651, 0.6335, 0.6697, 0.1998, 0.6092, 0.2076, 0.6165, 0.6211, 0.6341, 0.6227, 0.6392, 0.2067, 0.5792, 0.2078, 0.5991, 0.6234, 0.6165, 0.6211, 0.6092, 0.2076, 0.5486, 0.2019, 0.5825, 0.6347, 0.5991, 0.6234, 0.5792, 0.2078, 0.6697, 0.1998, 0.651, 0.6335, 0.6658, 0.6471, 0.7136, 0.1005, 0.6815, 0.8729, 0.7486, 0.3284, 0.7629, 0.3425, 0.729, 0.7753, 0.85, 0.7774, 0.8314, 0.3437, 0.8462, 0.3301, 0.894, 0.8767, 0.5011, 0.1043, 0.5682, 0.6488, 0.5825, 0.6347, 0.5486, 0.2019, 0.5682, 0.6488, 0.6005, 0.8223, 0.6049, 0.8075, 0.5825, 0.6347, 0.8314, 0.3437, 0.8151, 0.1702, 0.8201, 0.1557, 0.8462, 0.3301, 0.7486, 0.3284, 0.7808, 0.155, 0.7853, 0.1697, 0.7629, 0.3425, 0.651, 0.6335, 0.6347, 0.807, 0.6397, 0.8216, 0.6658, 0.6471, 0.5825, 0.6347, 0.6049, 0.8075, 0.6119, 0.8002, 0.5991, 0.6234, 0.5991, 0.6234, 0.6119, 0.8002, 0.6197, 0.7989, 0.6165, 0.6211, 0.6165, 0.6211, 0.6197, 0.7989, 0.6275, 0.7999, 0.6341, 0.6227, 0.6341, 0.6227, 0.6275, 0.7999, 0.6347, 0.807, 0.651, 0.6335, 0.8144, 0.3545, 0.8079, 0.1773, 0.8151, 0.1702, 0.8314, 0.3437, 0.7969, 0.3561, 0.8001, 0.1784, 0.8079, 0.1773, 0.8144, 0.3545, 0.7795, 0.3539, 0.7923, 0.177, 0.8001, 0.1784, 0.7969, 0.3561, 0.7629, 0.3425, 0.7853, 0.1697, 0.7923, 0.177, 0.7795, 0.3539, 0.7853, 0.1697, 0.8018, 0.08004, 0.7923, 0.177, 0.7923, 0.177, 0.8018, 0.08004, 0.8001, 0.1784, 0.8001, 0.1784, 0.8018, 0.08004, 0.8079, 0.1773, 0.8079, 0.1773, 0.8018, 0.08004, 0.8151, 0.1702, 0.6275, 0.7999, 0.6214, 0.8972, 0.6347, 0.807, 0.6197, 0.7989, 0.6214, 0.8972, 0.6275, 0.7999, 0.6119, 0.8002, 0.6214, 0.8972, 0.6197, 0.7989, 0.6049, 0.8075, 0.6214, 0.8972, 0.6119, 0.8002, 0.6347, 0.807, 0.6214, 0.8972, 0.6397, 0.8216, 0.7808, 0.155, 0.8018, 0.08004, 0.7853, 0.1697, 0.8151, 0.1702, 0.8018, 0.08004, 0.8201, 0.1557, 0.6005, 0.8223, 0.6214, 0.8972, 0.6049, 0.8075, 0.3143, 0.626, 0.3143, 0.7168, 0.1817, 0.716, 0.2284, 0.6255, 0.3143, 0.7168, 0.3133, 0.8076, 0.2274, 0.8071, 0.1817, 0.716, 0.447, 0.626, 0.447, 0.7168, 0.3143, 0.716, 0.3611, 0.6255, 0.447, 0.7168, 0.446, 0.8076, 0.3601, 0.8071, 0.3143, 0.716, 0.9027, 0.4452, 0.8944, 0.3436, 1.0, 0.3436, 0.9917, 0.4452, 0.8944, 0.3436, 0.9027, 0.242, 0.9917, 0.242, 1.0, 0.3436, 0.9027, 0.09042, 0.8944, 0.0, 1.0, 3.267e-08, 0.9917, 0.09042, 0.8944, 0.6872, 0.9027, 0.5968, 0.9917, 0.5968, 1.0, 0.6872])
me_cube_001.materials.append(mat_material_041)
me_cube_001.materials.append(mat_material_036)
me_cube_001.materials.append(mat_material_035)
me_cube_001.use_remesh_preserve_volume = False
me_cube_001.use_remesh_preserve_attributes = False
me_cube_001.use_mirror_vertex_groups = False
me_cube_001.update()
me_cube_002 = bpy.data.meshes.new('Cube.002')
me_cube_002.from_pydata([(0.06194, 0.03612, -0.0716), (0.06194, -0.03612, -0.0716), (-0.06194, -0.03612, -0.0716), (-0.06194, 0.03612, -0.0716), (0.06203, 0.03617, 0.003445), (0.06203, -0.03617, 0.003445), (-0.06203, -0.03617, 0.003445), (-0.06203, 0.03617, 0.003445), (-0.02697, 0.02311, -0.1505), (-0.02697, -0.02311, -0.1505), (0.02697, -0.02311, -0.1505), (0.02697, 0.02311, -0.1505), (0.06874, 0.0589, -0.1653), (0.06874, -0.0589, -0.1653), (-0.06874, -0.0589, -0.1653), (-0.06874, 0.0589, -0.1653), (-0.0385, 0.03299, -0.2161), (-0.0385, -0.03299, -0.2161), (0.0385, -0.03299, -0.2161), (0.0385, 0.03299, -0.2161), (0.01753, 0.01502, -0.2449), (0.01753, -0.01502, -0.2449), (-0.01753, -0.01502, -0.2449), (-0.01753, 0.01502, -0.2449), (-0.08432, 0.0291, 0.1077), (-0.08432, -0.0291, 0.1077), (0.08432, -0.0291, 0.1077), (0.08432, 0.0291, 0.1077), (0.06838, 0.02732, 0.155), (0.06838, 0.02732, 0.08859), (-0.06838, 0.02732, 0.08859), (-0.06838, 0.02732, 0.155), (0.06838, -0.02732, 0.155), (0.06838, -0.02732, 0.08859), (-0.06838, -0.02732, 0.08859), (-0.06838, -0.02732, 0.155), (-0.1376, 0.006421, 0.1744), (-0.1376, -0.006421, 0.1744), (-0.1007, 0.02055, 0.1139), (-0.1007, -0.02055, 0.1139), (0.1376, -0.006421, 0.1744), (0.1376, 0.006421, 0.1744), (0.1007, -0.02055, 0.1139), (0.1007, 0.02055, 0.1139), (0.05948, 0.01598, 0.1391), (0.05948, -0.01598, 0.1391), (-0.05948, -0.01598, 0.1391), (-0.05948, 0.01598, 0.1391), (0.02974, -0.02839, 0.1391), (4.465e-09, -0.01664, 0.1391), (-0.02974, -0.02839, 0.1391), (0.02974, 0.02839, 0.1391), (8.98e-09, 0.01664, 0.1391), (-0.02974, 0.02839, 0.1391), (0.09161, 2.444e-08, 0.1391), (-0.09161, 3.24e-08, 0.1391), (-0.0458, 3.023e-08, 0.1391), (8.159e-09, 2.842e-08, 0.1391), (0.0458, 2.316e-08, 0.1391), (-0.09465, 2.857e-08, 0.1873), (0.09465, 2.265e-08, 0.1873), (-0.02801, 0.01956, 0.2497), (8.836e-09, 0.008954, 0.2498), (0.02801, 0.01956, 0.2497), (-0.02801, -0.01956, 0.2497), (3.237e-09, -0.008953, 0.2498), (0.02801, -0.01956, 0.2497), (-0.05681, 0.009929, 0.2459), (-0.05681, -0.009929, 0.2459), (0.05681, -0.009929, 0.2459), (0.05681, 0.009929, 0.2459), (0.03196, 0.005116, 0.6048), (0.03196, -0.005116, 0.6048), (-0.03196, -0.005116, 0.6048), (-0.03196, 0.005116, 0.6048), (0.01635, -0.01147, 0.5981), (6.106e-09, -0.005932, 0.597), (-0.01635, -0.01147, 0.5981), (0.01635, 0.01147, 0.5981), (9.533e-09, 0.005932, 0.597), (-0.01635, 0.01147, 0.5981), (0.04344, 3.203e-08, 0.613), (-0.04344, 3.551e-08, 0.613), (-0.01754, 2.792e-08, 0.6244), (0.01754, 2.627e-08, 0.6244), (-0.007296, 0.005254, 0.6112), (1.008e-08, 0.002848, 0.6105), (0.007296, 0.005254, 0.6112), (-0.007296, -0.005254, 0.6112), (8.428e-09, -0.002848, 0.6105), (0.007296, -0.005254, 0.6112), (-0.01387, 0.002213, 0.6156), (-0.01387, -0.002213, 0.6156), (0.01387, -0.002213, 0.6156), (0.01387, 0.002213, 0.6156), (1.025e-08, -5.199e-09, 0.6699), (-2.33e-08, 0.03243, 0.07378), (0.0, 0.03243, 0.1553), (-1.01e-07, -0.03243, 0.07378), (2.33e-08, -0.03243, 0.1553)], [], [(0, 4, 5, 1), (1, 5, 6, 2), (2, 6, 7, 3), (4, 0, 3, 7), (2, 3, 8, 9), (3, 0, 11, 8), (0, 1, 10, 11), (1, 2, 9, 10), (10, 9, 14, 13), (11, 10, 13, 12), (8, 11, 12, 15), (9, 8, 15, 14), (14, 15, 16, 17), (15, 12, 19, 16), (12, 13, 18, 19), (13, 14, 17, 18), (18, 17, 22, 21), (19, 18, 21, 20), (16, 19, 20, 23), (17, 16, 23, 22), (20, 21, 22, 23), (4, 7, 24, 27), (7, 6, 25, 24), (6, 5, 26, 25), (5, 4, 27, 26), (27, 24, 25, 26), (35, 31, 36, 37), (30, 34, 39, 38), (28, 32, 40, 41), (33, 29, 43, 42), (34, 35, 37, 39), (32, 33, 42, 40), (31, 30, 38, 36), (29, 28, 41, 43), (38, 39, 37, 36), (41, 40, 42, 43), (50, 46, 55, 56), (56, 55, 47, 53), (49, 50, 56, 57), (57, 56, 53, 52), (48, 49, 57, 58), (58, 57, 52, 51), (45, 48, 58, 54), (54, 58, 51, 44), (55, 59, 67, 47), (46, 68, 59, 55), (54, 60, 69, 45), (44, 70, 60, 54), (47, 67, 61, 53), (53, 61, 62, 52), (52, 62, 63, 51), (51, 63, 70, 44), (50, 64, 68, 46), (49, 65, 64, 50), (48, 66, 65, 49), (45, 69, 66, 48), (69, 72, 75, 66), (66, 75, 76, 65), (65, 76, 77, 64), (64, 77, 73, 68), (63, 78, 71, 70), (62, 79, 78, 63), (61, 80, 79, 62), (67, 74, 80, 61), (70, 71, 81, 60), (60, 81, 72, 69), (68, 73, 82, 59), (59, 82, 74, 67), (82, 83, 91, 74), (73, 92, 83, 82), (81, 84, 93, 72), (71, 94, 84, 81), (74, 91, 85, 80), (80, 85, 86, 79), (79, 86, 87, 78), (78, 87, 94, 71), (77, 88, 92, 73), (76, 89, 88, 77), (75, 90, 89, 76), (72, 93, 90, 75), (93, 95, 90), (90, 95, 89), (89, 95, 88), (88, 95, 92), (87, 95, 94), (86, 95, 87), (85, 95, 86), (91, 95, 85), (94, 95, 84), (84, 95, 93), (92, 95, 83), (83, 95, 91), (31, 97, 96, 30), (97, 28, 29, 96), (32, 99, 98, 33), (99, 35, 34, 98), (33, 98, 96, 29), (98, 34, 30, 96), (35, 99, 97, 31), (99, 32, 28, 97)])
me_cube_002.polygons.foreach_set('use_smooth', [True] * 100)
me_cube_002.polygons.foreach_set('material_index', [2, 2, 2, 2, 2, 2, 2, 2, 0, 0, 0, 0, 0, 0, 0, 0, 0, 0, 0, 0, 0, 2, 2, 2, 2, 2, 1, 1, 1, 1, 1, 1, 1, 1, 1, 1, 0, 0, 0, 0, 0, 0, 0, 0, 0, 0, 0, 0, 0, 0, 0, 0, 0, 0, 0, 0, 0, 0, 0, 0, 0, 0, 0, 0, 0, 0, 0, 0, 0, 0, 0, 0, 0, 0, 0, 0, 0, 0, 0, 0, 0, 0, 0, 0, 0, 0, 0, 0, 0, 0, 0, 0, 1, 1, 1, 1, 1, 1, 1, 1])
_k = {(28, 29): 1.0, (30, 31): 1.0, (32, 33): 1.0, (34, 35): 1.0, (29, 33): 1.0, (28, 32): 1.0, (30, 34): 1.0, (31, 35): 1.0, (31, 36): 1.0, (36, 37): 1.0, (35, 37): 1.0, (34, 39): 1.0, (38, 39): 1.0, (30, 38): 1.0, (32, 40): 1.0, (40, 41): 1.0, (28, 41): 1.0, (29, 43): 1.0, (42, 43): 1.0, (33, 42): 1.0, (37, 39): 1.0, (40, 42): 1.0, (36, 38): 1.0, (41, 43): 1.0, (45, 48): 1.0, (48, 49): 1.0, (49, 50): 1.0, (46, 50): 1.0, (44, 51): 1.0, (51, 52): 1.0, (52, 53): 1.0, (47, 53): 1.0, (44, 54): 1.0, (45, 54): 1.0, (46, 55): 1.0, (47, 55): 1.0, (50, 56): 1.0, (53, 56): 1.0, (52, 57): 1.0, (49, 57): 1.0, (51, 58): 1.0, (48, 58): 1.0, (55, 56): 1.0, (56, 57): 1.0, (57, 58): 1.0, (54, 58): 1.0, (29, 96): 1.0, (30, 96): 1.0, (28, 97): 1.0, (31, 97): 1.0, (33, 98): 1.0, (34, 98): 1.0, (32, 99): 1.0, (35, 99): 1.0, (96, 97): 1.0, (98, 99): 1.0, (96, 98): 1.0, (97, 99): 1.0}
me_cube_002.attributes.new('crease_edge', 'FLOAT', 'EDGE').data.foreach_set('value', [_k.get((min(e.vertices), max(e.vertices)), 0.0) for e in me_cube_002.edges])
_uv = me_cube_002.uv_layers.new(name='UVMap')
_uv.uv.foreach_set('vector', [0.2572, 0.5475, 0.07057, 0.4792, 0.1832, 0.3503, 0.2884, 0.3917, 0.2884, 0.3917, 0.1832, 0.3503, 0.2166, 0.2517, 0.3084, 0.2638, 0.3084, 0.2638, 0.2166, 0.2517, 0.2044, 0.1712, 0.3091, 0.1596, 0.142, 0.04806, 0.2975, 0.0, 0.3091, 0.1596, 0.2044, 0.1712, 0.3084, 0.2638, 0.3091, 0.1596, 0.4614, 0.1681, 0.4642, 0.2718, 0.3091, 0.1596, 0.2975, 0.0, 0.4716, 0.04872, 0.4614, 0.1681, 0.2572, 0.5475, 0.2884, 0.3917, 0.4666, 0.4006, 0.4716, 0.5197, 0.2884, 0.3917, 0.3084, 0.2638, 0.4642, 0.2718, 0.4666, 0.4006, 0.07062, 0.8326, 0.0, 0.7562, 0.0623, 0.736, 0.1012, 0.786, 0.1455, 0.8619, 0.07062, 0.8326, 0.1012, 0.786, 0.1739, 0.8039, 0.004464, 0.6474, 0.1057, 0.5475, 0.1739, 0.6239, 0.07421, 0.6802, 0.0, 0.7562, 0.004464, 0.6474, 0.07421, 0.6802, 0.0623, 0.736, 0.0623, 0.736, 0.07421, 0.6802, 0.1004, 0.6991, 0.09026, 0.7291, 0.07421, 0.6802, 0.1739, 0.6239, 0.1612, 0.6902, 0.1004, 0.6991, 0.1739, 0.8039, 0.1012, 0.786, 0.1147, 0.7554, 0.1603, 0.7504, 0.1012, 0.786, 0.0623, 0.736, 0.09026, 0.7291, 0.1147, 0.7554, 0.1147, 0.7554, 0.09026, 0.7291, 0.1064, 0.7254, 0.1178, 0.7354, 0.1603, 0.7504, 0.1147, 0.7554, 0.1178, 0.7354, 0.1373, 0.7227, 0.1004, 0.6991, 0.1612, 0.6902, 0.1373, 0.7227, 0.1129, 0.7146, 0.09026, 0.7291, 0.1004, 0.6991, 0.1129, 0.7146, 0.1064, 0.7254, 0.1373, 0.7227, 0.1178, 0.7354, 0.1064, 0.7254, 0.1129, 0.7146, 0.142, 0.04806, 0.2044, 0.1712, 0.1319, 0.2204, 0.0, 0.2102, 0.2044, 0.1712, 0.2166, 0.2517, 0.1432, 0.2511, 0.1319, 0.2204, 0.2166, 0.2517, 0.1832, 0.3503, 0.1084, 0.2725, 0.1432, 0.2511, 0.1832, 0.3503, 0.07057, 0.4792, 0.0, 0.2102, 0.1084, 0.2725, 0.0, 0.2102, 0.1319, 0.2204, 0.1432, 0.2511, 0.1084, 0.2725, 0.9027, 0.09042, 0.9917, 0.09042, 0.9777, 0.1385, 0.9167, 0.1385, 0.9917, 0.242, 0.9027, 0.242, 0.9138, 0.1952, 0.9807, 0.1952, 0.9917, 0.5968, 0.9027, 0.5968, 0.9167, 0.5487, 0.9777, 0.5487, 0.9027, 0.4452, 0.9917, 0.4452, 0.9807, 0.492, 0.9138, 0.492, 0.3601, 0.8071, 0.446, 0.8076, 0.4355, 0.8565, 0.379, 0.8514, 0.447, 0.626, 0.3611, 0.6255, 0.3805, 0.5814, 0.4371, 0.5769, 0.3143, 0.626, 0.2284, 0.6255, 0.2478, 0.5814, 0.3044, 0.5769, 0.2274, 0.8071, 0.3133, 0.8076, 0.3028, 0.8565, 0.2463, 0.8514, 0.9807, 0.1952, 0.9138, 0.1952, 0.9167, 0.1385, 0.9777, 0.1385, 0.9777, 0.5487, 0.9167, 0.5487, 0.9138, 0.492, 0.9807, 0.492, 0.8173, 0.9469, 0.8464, 0.9447, 0.8842, 0.955, 0.838, 0.9719, 0.5537, 0.007156, 0.5082, 0.02575, 0.5463, 0.03468, 0.5753, 0.03142, 0.7865, 0.9466, 0.8173, 0.9469, 0.838, 0.9719, 0.786, 0.9747, 0.6056, 0.00253, 0.5537, 0.007156, 0.5753, 0.03142, 0.6061, 0.03062, 0.7557, 0.9458, 0.7865, 0.9466, 0.786, 0.9747, 0.7341, 0.9701, 0.6576, 0.005321, 0.6056, 0.00253, 0.6061, 0.03062, 0.6369, 0.03033, 0.7267, 0.9426, 0.7557, 0.9458, 0.7341, 0.9701, 0.6886, 0.9515, 0.7038, 0.02229, 0.6576, 0.005321, 0.6369, 0.03033, 0.666, 0.03257, 0.5082, 0.02575, 0.5011, 0.1043, 0.5486, 0.2019, 0.5463, 0.03468, 0.8464, 0.9447, 0.85, 0.7774, 0.894, 0.8767, 0.8842, 0.955, 0.6886, 0.9515, 0.6815, 0.8729, 0.729, 0.7753, 0.7267, 0.9426, 0.666, 0.03257, 0.6697, 0.1998, 0.7136, 0.1005, 0.7038, 0.02229, 0.5463, 0.03468, 0.5486, 0.2019, 0.5792, 0.2078, 0.5753, 0.03142, 0.5753, 0.03142, 0.5792, 0.2078, 0.6092, 0.2076, 0.6061, 0.03062, 0.6061, 0.03062, 0.6092, 0.2076, 0.6392, 0.2067, 0.6369, 0.03033, 0.6369, 0.03033, 0.6392, 0.2067, 0.6697, 0.1998, 0.666, 0.03257, 0.8173, 0.9469, 0.8196, 0.7705, 0.85, 0.7774, 0.8464, 0.9447, 0.7865, 0.9466, 0.7896, 0.7697, 0.8196, 0.7705, 0.8173, 0.9469, 0.7557, 0.9458, 0.7596, 0.7695, 0.7896, 0.7697, 0.7865, 0.9466, 0.7267, 0.9426, 0.729, 0.7753, 0.7596, 0.7695, 0.7557, 0.9458, 0.729, 0.7753, 0.7629, 0.3425, 0.7795, 0.3539, 0.7596, 0.7695, 0.7596, 0.7695, 0.7795, 0.3539, 0.7969, 0.3561, 0.7896, 0.7697, 0.7896, 0.7697, 0.7969, 0.3561, 0.8144, 0.3545, 0.8196, 0.7705, 0.8196, 0.7705, 0.8144, 0.3545, 0.8314, 0.3437, 0.85, 0.7774, 0.6392, 0.2067, 0.6341, 0.6227, 0.651, 0.6335, 0.6697, 0.1998, 0.6092, 0.2076, 0.6165, 0.6211, 0.6341, 0.6227, 0.6392, 0.2067, 0.5792, 0.2078, 0.5991, 0.6234, 0.6165, 0.6211, 0.6092, 0.2076, 0.5486, 0.2019, 0.5825, 0.6347, 0.5991, 0.6234, 0.5792, 0.2078, 0.6697, 0.1998, 0.651, 0.6335, 0.6658, 0.6471, 0.7136, 0.1005, 0.6815, 0.8729, 0.7486, 0.3284, 0.7629, 0.3425, 0.729, 0.7753, 0.85, 0.7774, 0.8314, 0.3437, 0.8462, 0.3301, 0.894, 0.8767, 0.5011, 0.1043, 0.5682, 0.6488, 0.5825, 0.6347, 0.5486, 0.2019, 0.5682, 0.6488, 0.6005, 0.8223, 0.6049, 0.8075, 0.5825, 0.6347, 0.8314, 0.3437, 0.8151, 0.1702, 0.8201, 0.1557, 0.8462, 0.3301, 0.7486, 0.3284, 0.7808, 0.155, 0.7853, 0.1697, 0.7629, 0.3425, 0.651, 0.6335, 0.6347, 0.807, 0.6397, 0.8216, 0.6658, 0.6471, 0.5825, 0.6347, 0.6049, 0.8075, 0.6119, 0.8002, 0.5991, 0.6234, 0.5991, 0.6234, 0.6119, 0.8002, 0.6197, 0.7989, 0.6165, 0.6211, 0.6165, 0.6211, 0.6197, 0.7989, 0.6275, 0.7999, 0.6341, 0.6227, 0.6341, 0.6227, 0.6275, 0.7999, 0.6347, 0.807, 0.651, 0.6335, 0.8144, 0.3545, 0.8079, 0.1773, 0.8151, 0.1702, 0.8314, 0.3437, 0.7969, 0.3561, 0.8001, 0.1784, 0.8079, 0.1773, 0.8144, 0.3545, 0.7795, 0.3539, 0.7923, 0.177, 0.8001, 0.1784, 0.7969, 0.3561, 0.7629, 0.3425, 0.7853, 0.1697, 0.7923, 0.177, 0.7795, 0.3539, 0.7853, 0.1697, 0.8018, 0.08004, 0.7923, 0.177, 0.7923, 0.177, 0.8018, 0.08004, 0.8001, 0.1784, 0.8001, 0.1784, 0.8018, 0.08004, 0.8079, 0.1773, 0.8079, 0.1773, 0.8018, 0.08004, 0.8151, 0.1702, 0.6275, 0.7999, 0.6214, 0.8972, 0.6347, 0.807, 0.6197, 0.7989, 0.6214, 0.8972, 0.6275, 0.7999, 0.6119, 0.8002, 0.6214, 0.8972, 0.6197, 0.7989, 0.6049, 0.8075, 0.6214, 0.8972, 0.6119, 0.8002, 0.6347, 0.807, 0.6214, 0.8972, 0.6397, 0.8216, 0.7808, 0.155, 0.8018, 0.08004, 0.7853, 0.1697, 0.8151, 0.1702, 0.8018, 0.08004, 0.8201, 0.1557, 0.6005, 0.8223, 0.6214, 0.8972, 0.6049, 0.8075, 0.3143, 0.626, 0.3143, 0.7168, 0.1817, 0.716, 0.2284, 0.6255, 0.3143, 0.7168, 0.3133, 0.8076, 0.2274, 0.8071, 0.1817, 0.716, 0.447, 0.626, 0.447, 0.7168, 0.3143, 0.716, 0.3611, 0.6255, 0.447, 0.7168, 0.446, 0.8076, 0.3601, 0.8071, 0.3143, 0.716, 0.9027, 0.4452, 0.8944, 0.3436, 1.0, 0.3436, 0.9917, 0.4452, 0.8944, 0.3436, 0.9027, 0.242, 0.9917, 0.242, 1.0, 0.3436, 0.9027, 0.09042, 0.8944, 0.0, 1.0, 3.267e-08, 0.9917, 0.09042, 0.8944, 0.6872, 0.9027, 0.5968, 0.9917, 0.5968, 1.0, 0.6872])
me_cube_002.materials.append(mat_material_041)
me_cube_002.materials.append(mat_material_036)
me_cube_002.materials.append(mat_material_035)
me_cube_002.use_remesh_preserve_volume = False
me_cube_002.use_remesh_preserve_attributes = False
me_cube_002.use_mirror_vertex_groups = False
me_cube_002.update()
me_cube_003 = bpy.data.meshes.new('Cube.003')
me_cube_003.from_pydata([(0.04215, 0.03952, -0.1132), (0.04215, -0.03952, -0.1132), (-0.03125, -0.02448, -0.1794), (-0.03125, 0.02448, -0.1794), (0.05034, 0.03958, 0.1045), (0.05034, -0.03958, 0.1045), (-0.08283, -0.03958, 0.07115), (-0.08283, 0.03958, 0.07115), (-0.07719, 0.03101, -0.2571), (-0.07719, -0.03101, -0.2571), (0.04819, -0.04064, -0.08849), (0.04819, 0.04064, -0.08849), (0.04864, 0.04601, -0.2829), (0.04864, -0.04601, -0.2829), (-0.04951, -0.04601, -0.2829), (-0.04951, 0.04601, -0.2829), (-0.02188, 0.0201, -0.324), (-0.02188, -0.0201, -0.324), (0.02101, -0.0201, -0.324), (0.02101, 0.0201, -0.324), (0.0104, 0.01016, -0.3469), (0.0104, -0.01016, -0.3469), (-0.01127, -0.01016, -0.3469), (-0.01127, 0.01016, -0.3469), (-0.03396, 0.03184, 0.1442), (-0.03396, -0.03184, 0.1442), (0.03396, -0.03184, 0.1442), (0.03396, 0.03184, 0.1442), (0.05555, 0.02732, 0.155), (0.05555, 0.02732, 0.1323), (-0.05555, 0.02732, 0.1321), (-0.05555, 0.02732, 0.155), (0.05555, -0.02732, 0.155), (0.05555, -0.02732, 0.1323), (-0.05555, -0.02732, 0.1321), (-0.05555, -0.02732, 0.155), (-0.08441, 0.01875, 0.1343), (-0.08441, -0.01875, 0.1343), (-0.08434, 0.02055, 0.1245), (-0.08434, -0.02055, 0.1245), (0.08441, -0.01875, 0.1764), (0.08441, 0.01875, 0.1764), (0.08182, -0.02055, 0.1631), (0.08182, 0.02055, 0.1631), (0.03586, 0.01598, 0.1394), (0.03586, -0.01598, 0.1394), (-0.00986, -0.01598, 0.1394), (-0.00986, 0.01598, 0.1394), (0.02443, -0.01598, 0.1394), (0.013, -0.01664, 0.1394), (0.001569, -0.01598, 0.1394), (0.02443, 0.01598, 0.1394), (0.013, 0.01664, 0.1394), (0.001569, 0.01598, 0.1394), (0.04821, 2.446e-08, 0.1394), (-0.02221, 3.242e-08, 0.1394), (-0.01761, 2.977e-08, 0.1394), (5.588e-09, 2.844e-08, 0.1394), (0.01761, 2.579e-08, 0.1394), (-0.1017, 2.326e-08, 0.1169), (0.04692, 2.254e-08, 0.1857), (-0.04329, 0.01869, 0.1283), (-0.01873, 0.0152, 0.1283), (0.00583, 0.01869, 0.1283), (-0.04329, -0.01869, 0.1283), (-0.01873, -0.0152, 0.1283), (0.00583, -0.01869, 0.1283), (-0.06855, 0.01685, 0.1276), (-0.06855, -0.01685, 0.1276), (0.04058, -0.009929, 0.1963), (0.04058, 0.009929, 0.1963), (0.02887, 0.005116, 0.6182), (0.02887, -0.005116, 0.6182), (-0.04988, -0.008685, 0.6182), (-0.04988, 0.008685, 0.6182), (-0.0002751, -0.01096, 0.6171), (-0.01706, -0.01007, 0.6169), (-0.03385, -0.01096, 0.6171), (-0.0002751, 0.01096, 0.6171), (-0.01706, 0.01007, 0.6169), (-0.03385, 0.01096, 0.6171), (0.03112, 3.253e-08, 0.6196), (-0.06166, 3.6e-08, 0.6196), (-0.04422, 3.795e-08, 0.7571), (0.0298, 3.629e-08, 0.7571), (-0.02528, 0.00502, 0.7565), (-0.0118, 0.004834, 0.7564), (0.001689, 0.00502, 0.7565), (-0.02528, -0.00502, 0.7565), (-0.0118, -0.004834, 0.7564), (0.001689, -0.00502, 0.7565), (-0.03742, 0.003756, 0.7567), (-0.03742, -0.003756, 0.7567), (0.0285, -0.002213, 0.7567), (0.0285, 0.002213, 0.7567), (0.04011, 4.479e-08, 0.9013), (-2.33e-08, 0.03243, 0.1323), (0.0, 0.03243, 0.1553), (-1.01e-07, -0.03243, 0.1323), (2.33e-08, -0.03243, 0.1553), (0.04624, -0.03955, 0.01648), (0.04624, 0.03955, 0.01648), (-0.01961, -0.03955, -0.01015), (-0.01961, 0.03955, -0.01015)], [], [(101, 4, 5, 100), (100, 5, 6, 102), (102, 6, 7, 103), (101, 0, 3, 103), (2, 3, 8, 9), (3, 0, 11, 8), (0, 1, 10, 11), (1, 2, 9, 10), (10, 9, 14, 13), (11, 10, 13, 12), (8, 11, 12, 15), (9, 8, 15, 14), (14, 15, 16, 17), (15, 12, 19, 16), (12, 13, 18, 19), (13, 14, 17, 18), (18, 17, 22, 21), (19, 18, 21, 20), (16, 19, 20, 23), (17, 16, 23, 22), (20, 21, 22, 23), (4, 7, 24, 27), (7, 6, 25, 24), (6, 5, 26, 25), (5, 4, 27, 26), (27, 24, 25, 26), (35, 31, 36, 37), (30, 34, 39, 38), (28, 32, 40, 41), (33, 29, 43, 42), (34, 35, 37, 39), (32, 33, 42, 40), (31, 30, 38, 36), (29, 28, 41, 43), (38, 39, 37, 36), (41, 40, 42, 43), (50, 46, 55, 56), (56, 55, 47, 53), (49, 50, 56, 57), (57, 56, 53, 52), (48, 49, 57, 58), (58, 57, 52, 51), (45, 48, 58, 54), (54, 58, 51, 44), (55, 59, 67, 47), (46, 68, 59, 55), (54, 60, 69, 45), (44, 70, 60, 54), (47, 67, 61, 53), (53, 61, 62, 52), (52, 62, 63, 51), (51, 63, 70, 44), (50, 64, 68, 46), (49, 65, 64, 50), (48, 66, 65, 49), (45, 69, 66, 48), (69, 72, 75, 66), (66, 75, 76, 65), (65, 76, 77, 64), (64, 77, 73, 68), (63, 78, 71, 70), (62, 79, 78, 63), (61, 80, 79, 62), (67, 74, 80, 61), (70, 71, 81, 60), (60, 81, 72, 69), (68, 73, 82, 59), (59, 82, 74, 67), (82, 83, 91, 74), (73, 92, 83, 82), (81, 84, 93, 72), (71, 94, 84, 81), (74, 91, 85, 80), (80, 85, 86, 79), (79, 86, 87, 78), (78, 87, 94, 71), (77, 88, 92, 73), (76, 89, 88, 77), (75, 90, 89, 76), (72, 93, 90, 75), (93, 95, 90), (90, 95, 89), (89, 95, 88), (88, 95, 92), (87, 95, 94), (86, 95, 87), (85, 95, 86), (91, 95, 85), (94, 95, 84), (84, 95, 93), (92, 95, 83), (83, 95, 91), (31, 97, 96, 30), (97, 28, 29, 96), (32, 99, 98, 33), (99, 35, 34, 98), (33, 98, 96, 29), (98, 34, 30, 96), (35, 99, 97, 31), (99, 32, 28, 97), (4, 101, 103, 7), (2, 102, 103, 3), (1, 100, 102, 2), (0, 101, 100, 1)])
me_cube_003.polygons.foreach_set('use_smooth', [True] * 104)
me_cube_003.polygons.foreach_set('material_index', [2, 2, 2, 2, 2, 2, 2, 2, 0, 0, 0, 0, 0, 0, 0, 0, 0, 0, 0, 0, 0, 2, 2, 2, 2, 2, 1, 1, 1, 1, 1, 1, 1, 1, 1, 1, 0, 0, 0, 0, 0, 0, 0, 0, 0, 0, 0, 0, 0, 0, 0, 0, 0, 0, 0, 0, 0, 0, 0, 0, 0, 0, 0, 0, 0, 0, 0, 0, 0, 0, 0, 0, 0, 0, 0, 0, 0, 0, 0, 0, 0, 0, 0, 0, 0, 0, 0, 0, 0, 0, 0, 0, 1, 1, 1, 1, 1, 1, 1, 1, 2, 2, 2, 2])
_k = {(24, 27): 0.53725, (24, 25): 0.53725, (25, 26): 0.53725, (26, 27): 0.53725, (28, 29): 1.0, (30, 31): 1.0, (32, 33): 1.0, (34, 35): 1.0, (29, 33): 1.0, (28, 32): 1.0, (30, 34): 1.0, (31, 35): 1.0, (31, 36): 1.0, (36, 37): 1.0, (35, 37): 1.0, (34, 39): 1.0, (38, 39): 1.0, (30, 38): 1.0, (32, 40): 1.0, (40, 41): 1.0, (28, 41): 1.0, (29, 43): 1.0, (42, 43): 1.0, (33, 42): 1.0, (37, 39): 1.0, (40, 42): 1.0, (36, 38): 1.0, (41, 43): 1.0, (45, 48): 1.0, (48, 49): 1.0, (49, 50): 1.0, (46, 50): 1.0, (44, 51): 1.0, (51, 52): 1.0, (52, 53): 1.0, (47, 53): 1.0, (44, 54): 1.0, (45, 54): 1.0, (46, 55): 1.0, (47, 55): 1.0, (50, 56): 1.0, (53, 56): 1.0, (52, 57): 1.0, (49, 57): 1.0, (51, 58): 1.0, (48, 58): 1.0, (55, 56): 1.0, (56, 57): 1.0, (57, 58): 1.0, (54, 58): 1.0, (45, 69): 1.0, (60, 69): 1.0, (60, 70): 1.0, (44, 70): 1.0, (69, 72): 1.0, (70, 71): 1.0, (72, 93): 1.0, (71, 94): 1.0, (94, 95): 1.0, (93, 95): 1.0, (29, 96): 1.0, (30, 96): 1.0, (28, 97): 1.0, (31, 97): 1.0, (33, 98): 1.0, (34, 98): 1.0, (32, 99): 1.0, (35, 99): 1.0, (96, 97): 1.0, (98, 99): 1.0, (96, 98): 1.0, (97, 99): 1.0}
me_cube_003.attributes.new('crease_edge', 'FLOAT', 'EDGE').data.foreach_set('value', [_k.get((min(e.vertices), max(e.vertices)), 0.0) for e in me_cube_003.edges])
_uv = me_cube_003.uv_layers.new(name='UVMap')
_uv.uv.foreach_set('vector', [0.1639, 0.5133, 0.07057, 0.4792, 0.1832, 0.3503, 0.2358, 0.371, 0.2358, 0.371, 0.1832, 0.3503, 0.2166, 0.2517, 0.2625, 0.2578, 0.2625, 0.2578, 0.2166, 0.2517, 0.2044, 0.1712, 0.2567, 0.1654, 0.2198, 0.02403, 0.2975, 0.0, 0.3091, 0.1596, 0.2567, 0.1654, 0.3084, 0.2638, 0.3091, 0.1596, 0.4614, 0.1681, 0.4642, 0.2718, 0.3091, 0.1596, 0.2975, 0.0, 0.4716, 0.04872, 0.4614, 0.1681, 0.2572, 0.5475, 0.2884, 0.3917, 0.4666, 0.4006, 0.4716, 0.5197, 0.2884, 0.3917, 0.3084, 0.2638, 0.4642, 0.2718, 0.4666, 0.4006, 0.07062, 0.8326, 0.0, 0.7562, 0.0623, 0.736, 0.1012, 0.786, 0.1455, 0.8619, 0.07062, 0.8326, 0.1012, 0.786, 0.1739, 0.8039, 0.004464, 0.6474, 0.1057, 0.5475, 0.1739, 0.6239, 0.07421, 0.6802, 0.0, 0.7562, 0.004464, 0.6474, 0.07421, 0.6802, 0.0623, 0.736, 0.0623, 0.736, 0.07421, 0.6802, 0.1004, 0.6991, 0.09026, 0.7291, 0.07421, 0.6802, 0.1739, 0.6239, 0.1612, 0.6902, 0.1004, 0.6991, 0.1739, 0.8039, 0.1012, 0.786, 0.1147, 0.7554, 0.1603, 0.7504, 0.1012, 0.786, 0.0623, 0.736, 0.09026, 0.7291, 0.1147, 0.7554, 0.1147, 0.7554, 0.09026, 0.7291, 0.1064, 0.7254, 0.1178, 0.7354, 0.1603, 0.7504, 0.1147, 0.7554, 0.1178, 0.7354, 0.1373, 0.7227, 0.1004, 0.6991, 0.1612, 0.6902, 0.1373, 0.7227, 0.1129, 0.7146, 0.09026, 0.7291, 0.1004, 0.6991, 0.1129, 0.7146, 0.1064, 0.7254, 0.1373, 0.7227, 0.1178, 0.7354, 0.1064, 0.7254, 0.1129, 0.7146, 0.142, 0.04806, 0.2044, 0.1712, 0.1319, 0.2204, 0.0, 0.2102, 0.2044, 0.1712, 0.2166, 0.2517, 0.1432, 0.2511, 0.1319, 0.2204, 0.2166, 0.2517, 0.1832, 0.3503, 0.1084, 0.2725, 0.1432, 0.2511, 0.1832, 0.3503, 0.07057, 0.4792, 0.0, 0.2102, 0.1084, 0.2725, 0.0, 0.2102, 0.1319, 0.2204, 0.1432, 0.2511, 0.1084, 0.2725, 0.9027, 0.09042, 0.9917, 0.09042, 0.9777, 0.1385, 0.9167, 0.1385, 0.9917, 0.242, 0.9027, 0.242, 0.9138, 0.1952, 0.9807, 0.1952, 0.9917, 0.5968, 0.9027, 0.5968, 0.9167, 0.5487, 0.9777, 0.5487, 0.9027, 0.4452, 0.9917, 0.4452, 0.9807, 0.492, 0.9138, 0.492, 0.3601, 0.8071, 0.446, 0.8076, 0.4355, 0.8565, 0.379, 0.8514, 0.447, 0.626, 0.3611, 0.6255, 0.3805, 0.5814, 0.4371, 0.5769, 0.3143, 0.626, 0.2284, 0.6255, 0.2478, 0.5814, 0.3044, 0.5769, 0.2274, 0.8071, 0.3133, 0.8076, 0.3028, 0.8565, 0.2463, 0.8514, 0.9807, 0.1952, 0.9138, 0.1952, 0.9167, 0.1385, 0.9777, 0.1385, 0.9777, 0.5487, 0.9167, 0.5487, 0.9138, 0.492, 0.9807, 0.492, 0.8173, 0.9469, 0.8464, 0.9447, 0.8842, 0.955, 0.838, 0.9719, 0.5537, 0.007156, 0.5082, 0.02575, 0.5463, 0.03468, 0.5753, 0.03142, 0.7865, 0.9466, 0.8173, 0.9469, 0.838, 0.9719, 0.786, 0.9747, 0.6056, 0.00253, 0.5537, 0.007156, 0.5753, 0.03142, 0.6061, 0.03062, 0.7557, 0.9458, 0.7865, 0.9466, 0.786, 0.9747, 0.7341, 0.9701, 0.6576, 0.005321, 0.6056, 0.00253, 0.6061, 0.03062, 0.6369, 0.03033, 0.7267, 0.9426, 0.7557, 0.9458, 0.7341, 0.9701, 0.6886, 0.9515, 0.7038, 0.02229, 0.6576, 0.005321, 0.6369, 0.03033, 0.666, 0.03257, 0.5082, 0.02575, 0.5011, 0.1043, 0.5486, 0.2019, 0.5463, 0.03468, 0.8464, 0.9447, 0.85, 0.7774, 0.894, 0.8767, 0.8842, 0.955, 0.6886, 0.9515, 0.6815, 0.8729, 0.729, 0.7753, 0.7267, 0.9426, 0.666, 0.03257, 0.6697, 0.1998, 0.7136, 0.1005, 0.7038, 0.02229, 0.5463, 0.03468, 0.5486, 0.2019, 0.5792, 0.2078, 0.5753, 0.03142, 0.5753, 0.03142, 0.5792, 0.2078, 0.6092, 0.2076, 0.6061, 0.03062, 0.6061, 0.03062, 0.6092, 0.2076, 0.6392, 0.2067, 0.6369, 0.03033, 0.6369, 0.03033, 0.6392, 0.2067, 0.6697, 0.1998, 0.666, 0.03257, 0.8173, 0.9469, 0.8196, 0.7705, 0.85, 0.7774, 0.8464, 0.9447, 0.7865, 0.9466, 0.7896, 0.7697, 0.8196, 0.7705, 0.8173, 0.9469, 0.7557, 0.9458, 0.7596, 0.7695, 0.7896, 0.7697, 0.7865, 0.9466, 0.7267, 0.9426, 0.729, 0.7753, 0.7596, 0.7695, 0.7557, 0.9458, 0.729, 0.7753, 0.7629, 0.3425, 0.7795, 0.3539, 0.7596, 0.7695, 0.7596, 0.7695, 0.7795, 0.3539, 0.7969, 0.3561, 0.7896, 0.7697, 0.7896, 0.7697, 0.7969, 0.3561, 0.8144, 0.3545, 0.8196, 0.7705, 0.8196, 0.7705, 0.8144, 0.3545, 0.8314, 0.3437, 0.85, 0.7774, 0.6392, 0.2067, 0.6341, 0.6227, 0.651, 0.6335, 0.6697, 0.1998, 0.6092, 0.2076, 0.6165, 0.6211, 0.6341, 0.6227, 0.6392, 0.2067, 0.5792, 0.2078, 0.5991, 0.6234, 0.6165, 0.6211, 0.6092, 0.2076, 0.5486, 0.2019, 0.5825, 0.6347, 0.5991, 0.6234, 0.5792, 0.2078, 0.6697, 0.1998, 0.651, 0.6335, 0.6658, 0.6471, 0.7136, 0.1005, 0.6815, 0.8729, 0.7486, 0.3284, 0.7629, 0.3425, 0.729, 0.7753, 0.85, 0.7774, 0.8314, 0.3437, 0.8462, 0.3301, 0.894, 0.8767, 0.5011, 0.1043, 0.5682, 0.6488, 0.5825, 0.6347, 0.5486, 0.2019, 0.5682, 0.6488, 0.6005, 0.8223, 0.6049, 0.8075, 0.5825, 0.6347, 0.8314, 0.3437, 0.8151, 0.1702, 0.8201, 0.1557, 0.8462, 0.3301, 0.7486, 0.3284, 0.7808, 0.155, 0.7853, 0.1697, 0.7629, 0.3425, 0.651, 0.6335, 0.6347, 0.807, 0.6397, 0.8216, 0.6658, 0.6471, 0.5825, 0.6347, 0.6049, 0.8075, 0.6119, 0.8002, 0.5991, 0.6234, 0.5991, 0.6234, 0.6119, 0.8002, 0.6197, 0.7989, 0.6165, 0.6211, 0.6165, 0.6211, 0.6197, 0.7989, 0.6275, 0.7999, 0.6341, 0.6227, 0.6341, 0.6227, 0.6275, 0.7999, 0.6347, 0.807, 0.651, 0.6335, 0.8144, 0.3545, 0.8079, 0.1773, 0.8151, 0.1702, 0.8314, 0.3437, 0.7969, 0.3561, 0.8001, 0.1784, 0.8079, 0.1773, 0.8144, 0.3545, 0.7795, 0.3539, 0.7923, 0.177, 0.8001, 0.1784, 0.7969, 0.3561, 0.7629, 0.3425, 0.7853, 0.1697, 0.7923, 0.177, 0.7795, 0.3539, 0.7853, 0.1697, 0.8018, 0.08004, 0.7923, 0.177, 0.7923, 0.177, 0.8018, 0.08004, 0.8001, 0.1784, 0.8001, 0.1784, 0.8018, 0.08004, 0.8079, 0.1773, 0.8079, 0.1773, 0.8018, 0.08004, 0.8151, 0.1702, 0.6275, 0.7999, 0.6214, 0.8972, 0.6347, 0.807, 0.6197, 0.7989, 0.6214, 0.8972, 0.6275, 0.7999, 0.6119, 0.8002, 0.6214, 0.8972, 0.6197, 0.7989, 0.6049, 0.8075, 0.6214, 0.8972, 0.6119, 0.8002, 0.6347, 0.807, 0.6214, 0.8972, 0.6397, 0.8216, 0.7808, 0.155, 0.8018, 0.08004, 0.7853, 0.1697, 0.8151, 0.1702, 0.8018, 0.08004, 0.8201, 0.1557, 0.6005, 0.8223, 0.6214, 0.8972, 0.6049, 0.8075, 0.3143, 0.626, 0.3143, 0.7168, 0.1817, 0.716, 0.2284, 0.6255, 0.3143, 0.7168, 0.3133, 0.8076, 0.2274, 0.8071, 0.1817, 0.716, 0.447, 0.626, 0.447, 0.7168, 0.3143, 0.716, 0.3611, 0.6255, 0.447, 0.7168, 0.446, 0.8076, 0.3601, 0.8071, 0.3143, 0.716, 0.9027, 0.4452, 0.8944, 0.3436, 1.0, 0.3436, 0.9917, 0.4452, 0.8944, 0.3436, 0.9027, 0.242, 0.9917, 0.242, 1.0, 0.3436, 0.9027, 0.09042, 0.8944, 0.0, 1.0, 3.267e-08, 0.9917, 0.09042, 0.8944, 0.6872, 0.9027, 0.5968, 0.9917, 0.5968, 1.0, 0.6872, 0.142, 0.04806, 0.2198, 0.02403, 0.2567, 0.1654, 0.2044, 0.1712, 0.3084, 0.2638, 0.2625, 0.2578, 0.2567, 0.1654, 0.3091, 0.1596, 0.2884, 0.3917, 0.2358, 0.371, 0.2625, 0.2578, 0.3084, 0.2638, 0.2572, 0.5475, 0.1639, 0.5133, 0.2358, 0.371, 0.2884, 0.3917])
me_cube_003.materials.append(mat_material_041)
me_cube_003.materials.append(mat_material_036)
me_cube_003.materials.append(mat_material_035)
me_cube_003.use_remesh_preserve_volume = False
me_cube_003.use_remesh_preserve_attributes = False
me_cube_003.use_mirror_vertex_groups = False
me_cube_003.update()
me_cube_035 = bpy.data.meshes.new('Cube.035')
me_cube_035.from_pydata([(0.06045, 0.03815, -0.0716), (0.06045, -0.03815, -0.0716), (-0.04215, -0.02194, -0.0716), (-0.04215, 0.02194, -0.0716), (0.06053, 0.03821, 0.003445), (0.06053, -0.03821, 0.003445), (-0.04221, -0.02197, 0.003445), (-0.04221, 0.02197, 0.003445), (-0.02697, 0.01404, -0.1505), (-0.02697, -0.01404, -0.1505), (0.04146, -0.02441, -0.1505), (0.04146, 0.02441, -0.1505), (0.07192, 0.04644, -0.1874), (0.07192, -0.04644, -0.1874), (-0.05654, -0.0267, -0.1874), (-0.05654, 0.0267, -0.1874), (-0.01711, 0.008903, -0.21), (-0.01711, -0.008903, -0.21), (0.0291, -0.01548, -0.21), (0.0291, 0.01548, -0.21), (0.01744, 0.007049, -0.2228), (0.01744, -0.007049, -0.2228), (-0.007788, -0.004053, -0.2228), (-0.007788, 0.004053, -0.2228), (-0.03396, 0.01768, 0.1077), (-0.03396, -0.01768, 0.1077), (0.05661, -0.03074, 0.08676), (0.05661, 0.03074, 0.08676), (0.05555, 0.03745, 0.155), (0.04122, 0.03745, 0.07944), (-0.05106, 0.0258, 0.1191), (-0.05555, 0.0258, 0.155), (0.05555, -0.03745, 0.155), (0.04122, -0.03745, 0.07944), (-0.05106, -0.0258, 0.1191), (-0.05555, -0.0258, 0.155), (-0.08404, 0.006088, 0.1375), (-0.08404, -0.006088, 0.1375), (-0.09503, 0.006672, 0.1179), (-0.09503, -0.006672, 0.1179), (0.08441, -0.0257, 0.1487), (0.08441, 0.0257, 0.1487), (0.106, -0.02817, 0.1027), (0.106, 0.02817, 0.1027), (0.02502, 0.01065, 0.1391), (0.02502, -0.01065, 0.1391), (-0.02502, -0.01065, 0.1391), (-0.02502, 0.01065, 0.1391), (0.02272, -0.01658, 0.1391), (3.421e-09, -0.01979, 0.1391), (-0.02272, -0.01658, 0.1391), (0.02272, 0.01658, 0.1391), (5.993e-09, 0.01979, 0.1391), (-0.02272, 0.01658, 0.1391), (0.05217, 2.51e-08, 0.1391), (-0.05217, 3.206e-08, 0.1391), (-0.04004, 2.975e-08, 0.1391), (5.315e-09, 2.795e-08, 0.1391), (0.04004, 2.503e-08, 0.1391), (-0.08688, 2.005e-08, 0.1002), (0.08688, 1.171e-08, 0.1002), (-0.03449, 0.01841, 0.1883), (5.254e-09, 0.01717, 0.1884), (0.03449, 0.01841, 0.1883), (-0.03449, -0.01841, 0.1883), (1.141e-10, -0.01717, 0.1884), (0.03449, -0.01841, 0.1883), (-0.03853, 0.01066, 0.1828), (-0.03853, -0.01066, 0.1828), (0.03853, -0.01066, 0.1828), (0.03853, 0.01066, 0.1828), (0.02167, 0.005495, 0.6616), (0.02167, -0.005495, 0.6616), (-0.02167, -0.005495, 0.6616), (-0.02167, 0.005495, 0.6616), (0.02013, -0.0108, 0.6522), (2.748e-09, -0.01138, 0.6505), (-0.02013, -0.0108, 0.6522), (0.02013, 0.0108, 0.6522), (5.893e-09, 0.01138, 0.6505), (-0.02013, 0.0108, 0.6522), (0.03987, 2.288e-08, 0.6732), (-0.03987, 2.778e-08, 0.6732), (-0.0161, -2.967e-09, 0.8228), (0.0161, -6.595e-09, 0.8228), (-0.008985, 0.004945, 0.8043), (6.395e-09, 0.005461, 0.8033), (0.008985, 0.004945, 0.8043), (-0.008985, -0.004945, 0.8043), (4.879e-09, -0.00546, 0.8033), (0.008985, -0.004945, 0.8043), (-0.009403, 0.003701, 0.8105), (-0.009403, -0.003701, 0.8105), (0.009403, -0.003701, 0.8105), (0.009403, 0.003701, 0.8105), (6.663e-09, 2.412e-08, 0.8871), (-0.02332, 0.04445, 0.08052), (0.0, 0.04445, 0.1553), (-0.02332, -0.04445, 0.08052), (2.328e-08, -0.04445, 0.1553)], [], [(0, 4, 5, 1), (1, 5, 6, 2), (2, 6, 7, 3), (4, 0, 3, 7), (2, 3, 8, 9), (3, 0, 11, 8), (0, 1, 10, 11), (1, 2, 9, 10), (10, 9, 14, 13), (11, 10, 13, 12), (8, 11, 12, 15), (9, 8, 15, 14), (14, 15, 16, 17), (15, 12, 19, 16), (12, 13, 18, 19), (13, 14, 17, 18), (18, 17, 22, 21), (19, 18, 21, 20), (16, 19, 20, 23), (17, 16, 23, 22), (20, 21, 22, 23), (4, 7, 24, 27), (7, 6, 25, 24), (6, 5, 26, 25), (5, 4, 27, 26), (27, 24, 25, 26), (35, 31, 36, 37), (30, 34, 39, 38), (28, 32, 40, 41), (33, 29, 43, 42), (34, 35, 37, 39), (32, 33, 42, 40), (31, 30, 38, 36), (29, 28, 41, 43), (38, 39, 37, 36), (41, 40, 42, 43), (50, 46, 55, 56), (56, 55, 47, 53), (49, 50, 56, 57), (57, 56, 53, 52), (48, 49, 57, 58), (58, 57, 52, 51), (45, 48, 58, 54), (54, 58, 51, 44), (55, 59, 67, 47), (46, 68, 59, 55), (54, 60, 69, 45), (44, 70, 60, 54), (47, 67, 61, 53), (53, 61, 62, 52), (52, 62, 63, 51), (51, 63, 70, 44), (50, 64, 68, 46), (49, 65, 64, 50), (48, 66, 65, 49), (45, 69, 66, 48), (69, 72, 75, 66), (66, 75, 76, 65), (65, 76, 77, 64), (64, 77, 73, 68), (63, 78, 71, 70), (62, 79, 78, 63), (61, 80, 79, 62), (67, 74, 80, 61), (70, 71, 81, 60), (60, 81, 72, 69), (68, 73, 82, 59), (59, 82, 74, 67), (82, 83, 91, 74), (73, 92, 83, 82), (81, 84, 93, 72), (71, 94, 84, 81), (74, 91, 85, 80), (80, 85, 86, 79), (79, 86, 87, 78), (78, 87, 94, 71), (77, 88, 92, 73), (76, 89, 88, 77), (75, 90, 89, 76), (72, 93, 90, 75), (93, 95, 90), (90, 95, 89), (89, 95, 88), (88, 95, 92), (87, 95, 94), (86, 95, 87), (85, 95, 86), (91, 95, 85), (94, 95, 84), (84, 95, 93), (92, 95, 83), (83, 95, 91), (31, 97, 96, 30), (97, 28, 29, 96), (32, 99, 98, 33), (99, 35, 34, 98), (33, 98, 96, 29), (98, 34, 30, 96), (35, 99, 97, 31), (99, 32, 28, 97)])
me_cube_035.polygons.foreach_set('use_smooth', [True] * 100)
me_cube_035.polygons.foreach_set('material_index', [2, 2, 2, 2, 2, 2, 2, 2, 0, 0, 0, 0, 0, 0, 0, 0, 0, 0, 0, 0, 0, 2, 2, 2, 2, 2, 1, 1, 1, 1, 1, 1, 1, 1, 1, 1, 0, 0, 0, 0, 0, 0, 0, 0, 0, 0, 0, 0, 0, 0, 0, 0, 0, 0, 0, 0, 0, 0, 0, 0, 0, 0, 0, 0, 0, 0, 0, 0, 0, 0, 0, 0, 0, 0, 0, 0, 0, 0, 0, 0, 0, 0, 0, 0, 0, 0, 0, 0, 0, 0, 0, 0, 1, 1, 1, 1, 1, 1, 1, 1])
_k = {(2, 6): 0.97255, (3, 7): 0.97255, (3, 8): 0.97255, (2, 9): 0.97255, (9, 14): 0.97255, (8, 15): 0.97255, (15, 16): 0.97255, (14, 17): 0.97255, (17, 22): 0.97255, (16, 23): 0.97255, (7, 24): 0.97255, (24, 27): 0.75686, (6, 25): 0.97255, (24, 25): 0.75686, (25, 26): 0.75686, (26, 27): 0.75686, (28, 29): 1.0, (30, 31): 1.0, (32, 33): 1.0, (34, 35): 1.0, (29, 33): 1.0, (28, 32): 1.0, (30, 34): 1.0, (31, 35): 1.0, (31, 36): 1.0, (36, 37): 1.0, (35, 37): 1.0, (34, 39): 1.0, (38, 39): 1.0, (30, 38): 1.0, (32, 40): 1.0, (40, 41): 1.0, (28, 41): 1.0, (29, 43): 1.0, (42, 43): 1.0, (33, 42): 1.0, (37, 39): 1.0, (40, 42): 1.0, (36, 38): 1.0, (41, 43): 1.0, (45, 48): 1.0, (48, 49): 1.0, (49, 50): 1.0, (46, 50): 1.0, (44, 51): 1.0, (51, 52): 1.0, (52, 53): 1.0, (47, 53): 1.0, (44, 54): 1.0, (45, 54): 1.0, (46, 55): 1.0, (47, 55): 1.0, (50, 56): 1.0, (53, 56): 1.0, (52, 57): 1.0, (49, 57): 1.0, (51, 58): 1.0, (48, 58): 1.0, (55, 56): 1.0, (56, 57): 1.0, (57, 58): 1.0, (54, 58): 1.0, (47, 67): 1.0, (46, 68): 1.0, (45, 69): 1.0, (44, 70): 1.0, (53, 61): 1.0, (51, 63): 1.0, (50, 64): 1.0, (48, 66): 1.0, (66, 75): 1.0, (69, 72): 1.0, (64, 77): 1.0, (68, 73): 1.0, (70, 71): 1.0, (63, 78): 1.0, (61, 80): 1.0, (67, 74): 1.0, (74, 91): 1.0, (73, 92): 1.0, (72, 93): 1.0, (71, 94): 1.0, (80, 85): 1.0, (78, 87): 1.0, (77, 88): 1.0, (75, 90): 1.0, (94, 95): 1.0, (91, 95): 1.0, (85, 95): 1.0, (87, 95): 1.0, (92, 95): 1.0, (88, 95): 1.0, (93, 95): 1.0, (90, 95): 1.0, (29, 96): 1.0, (30, 96): 1.0, (28, 97): 1.0, (31, 97): 1.0, (33, 98): 1.0, (34, 98): 1.0, (32, 99): 1.0, (35, 99): 1.0, (96, 97): 1.0, (98, 99): 1.0, (96, 98): 1.0, (97, 99): 1.0}
me_cube_035.attributes.new('crease_edge', 'FLOAT', 'EDGE').data.foreach_set('value', [_k.get((min(e.vertices), max(e.vertices)), 0.0) for e in me_cube_035.edges])
_uv = me_cube_035.uv_layers.new(name='UVMap')
_uv.uv.foreach_set('vector', [0.2572, 0.5475, 0.07057, 0.4792, 0.1832, 0.3503, 0.2884, 0.3917, 0.2884, 0.3917, 0.1832, 0.3503, 0.2166, 0.2517, 0.3084, 0.2638, 0.3084, 0.2638, 0.2166, 0.2517, 0.2044, 0.1712, 0.3091, 0.1596, 0.142, 0.04806, 0.2975, 0.0, 0.3091, 0.1596, 0.2044, 0.1712, 0.3084, 0.2638, 0.3091, 0.1596, 0.4614, 0.1681, 0.4642, 0.2718, 0.3091, 0.1596, 0.2975, 0.0, 0.4716, 0.04872, 0.4614, 0.1681, 0.2572, 0.5475, 0.2884, 0.3917, 0.4666, 0.4006, 0.4716, 0.5197, 0.2884, 0.3917, 0.3084, 0.2638, 0.4642, 0.2718, 0.4666, 0.4006, 0.07062, 0.8326, 0.0, 0.7562, 0.0623, 0.736, 0.1012, 0.786, 0.1455, 0.8619, 0.07062, 0.8326, 0.1012, 0.786, 0.1739, 0.8039, 0.004464, 0.6474, 0.1057, 0.5475, 0.1739, 0.6239, 0.07421, 0.6802, 0.0, 0.7562, 0.004464, 0.6474, 0.07421, 0.6802, 0.0623, 0.736, 0.0623, 0.736, 0.07421, 0.6802, 0.1004, 0.6991, 0.09026, 0.7291, 0.07421, 0.6802, 0.1739, 0.6239, 0.1612, 0.6902, 0.1004, 0.6991, 0.1739, 0.8039, 0.1012, 0.786, 0.1147, 0.7554, 0.1603, 0.7504, 0.1012, 0.786, 0.0623, 0.736, 0.09026, 0.7291, 0.1147, 0.7554, 0.1147, 0.7554, 0.09026, 0.7291, 0.1064, 0.7254, 0.1178, 0.7354, 0.1603, 0.7504, 0.1147, 0.7554, 0.1178, 0.7354, 0.1373, 0.7227, 0.1004, 0.6991, 0.1612, 0.6902, 0.1373, 0.7227, 0.1129, 0.7146, 0.09026, 0.7291, 0.1004, 0.6991, 0.1129, 0.7146, 0.1064, 0.7254, 0.1373, 0.7227, 0.1178, 0.7354, 0.1064, 0.7254, 0.1129, 0.7146, 0.142, 0.04806, 0.2044, 0.1712, 0.1319, 0.2204, 0.0, 0.2102, 0.2044, 0.1712, 0.2166, 0.2517, 0.1432, 0.2511, 0.1319, 0.2204, 0.2166, 0.2517, 0.1832, 0.3503, 0.1084, 0.2725, 0.1432, 0.2511, 0.1832, 0.3503, 0.07057, 0.4792, 0.0, 0.2102, 0.1084, 0.2725, 0.0, 0.2102, 0.1319, 0.2204, 0.1432, 0.2511, 0.1084, 0.2725, 0.9027, 0.09042, 0.9917, 0.09042, 0.9777, 0.1385, 0.9167, 0.1385, 0.9917, 0.242, 0.9027, 0.242, 0.9138, 0.1952, 0.9807, 0.1952, 0.9917, 0.5968, 0.9027, 0.5968, 0.9167, 0.5487, 0.9777, 0.5487, 0.9027, 0.4452, 0.9917, 0.4452, 0.9807, 0.492, 0.9138, 0.492, 0.3601, 0.8071, 0.446, 0.8076, 0.4355, 0.8565, 0.379, 0.8514, 0.447, 0.626, 0.3611, 0.6255, 0.3805, 0.5814, 0.4371, 0.5769, 0.3143, 0.626, 0.2284, 0.6255, 0.2478, 0.5814, 0.3044, 0.5769, 0.2274, 0.8071, 0.3133, 0.8076, 0.3028, 0.8565, 0.2463, 0.8514, 0.9807, 0.1952, 0.9138, 0.1952, 0.9167, 0.1385, 0.9777, 0.1385, 0.9777, 0.5487, 0.9167, 0.5487, 0.9138, 0.492, 0.9807, 0.492, 0.8173, 0.9469, 0.8464, 0.9447, 0.8842, 0.955, 0.838, 0.9719, 0.5537, 0.007156, 0.5082, 0.02575, 0.5463, 0.03468, 0.5753, 0.03142, 0.7865, 0.9466, 0.8173, 0.9469, 0.838, 0.9719, 0.786, 0.9747, 0.6056, 0.00253, 0.5537, 0.007156, 0.5753, 0.03142, 0.6061, 0.03062, 0.7557, 0.9458, 0.7865, 0.9466, 0.786, 0.9747, 0.7341, 0.9701, 0.6576, 0.005321, 0.6056, 0.00253, 0.6061, 0.03062, 0.6369, 0.03033, 0.7267, 0.9426, 0.7557, 0.9458, 0.7341, 0.9701, 0.6886, 0.9515, 0.7038, 0.02229, 0.6576, 0.005321, 0.6369, 0.03033, 0.666, 0.03257, 0.5082, 0.02575, 0.5011, 0.1043, 0.5486, 0.2019, 0.5463, 0.03468, 0.8464, 0.9447, 0.85, 0.7774, 0.894, 0.8767, 0.8842, 0.955, 0.6886, 0.9515, 0.6815, 0.8729, 0.729, 0.7753, 0.7267, 0.9426, 0.666, 0.03257, 0.6697, 0.1998, 0.7136, 0.1005, 0.7038, 0.02229, 0.5463, 0.03468, 0.5486, 0.2019, 0.5792, 0.2078, 0.5753, 0.03142, 0.5753, 0.03142, 0.5792, 0.2078, 0.6092, 0.2076, 0.6061, 0.03062, 0.6061, 0.03062, 0.6092, 0.2076, 0.6392, 0.2067, 0.6369, 0.03033, 0.6369, 0.03033, 0.6392, 0.2067, 0.6697, 0.1998, 0.666, 0.03257, 0.8173, 0.9469, 0.8196, 0.7705, 0.85, 0.7774, 0.8464, 0.9447, 0.7865, 0.9466, 0.7896, 0.7697, 0.8196, 0.7705, 0.8173, 0.9469, 0.7557, 0.9458, 0.7596, 0.7695, 0.7896, 0.7697, 0.7865, 0.9466, 0.7267, 0.9426, 0.729, 0.7753, 0.7596, 0.7695, 0.7557, 0.9458, 0.729, 0.7753, 0.7629, 0.3425, 0.7795, 0.3539, 0.7596, 0.7695, 0.7596, 0.7695, 0.7795, 0.3539, 0.7969, 0.3561, 0.7896, 0.7697, 0.7896, 0.7697, 0.7969, 0.3561, 0.8144, 0.3545, 0.8196, 0.7705, 0.8196, 0.7705, 0.8144, 0.3545, 0.8314, 0.3437, 0.85, 0.7774, 0.6392, 0.2067, 0.6341, 0.6227, 0.651, 0.6335, 0.6697, 0.1998, 0.6092, 0.2076, 0.6165, 0.6211, 0.6341, 0.6227, 0.6392, 0.2067, 0.5792, 0.2078, 0.5991, 0.6234, 0.6165, 0.6211, 0.6092, 0.2076, 0.5486, 0.2019, 0.5825, 0.6347, 0.5991, 0.6234, 0.5792, 0.2078, 0.6697, 0.1998, 0.651, 0.6335, 0.6658, 0.6471, 0.7136, 0.1005, 0.6815, 0.8729, 0.7486, 0.3284, 0.7629, 0.3425, 0.729, 0.7753, 0.85, 0.7774, 0.8314, 0.3437, 0.8462, 0.3301, 0.894, 0.8767, 0.5011, 0.1043, 0.5682, 0.6488, 0.5825, 0.6347, 0.5486, 0.2019, 0.5682, 0.6488, 0.6005, 0.8223, 0.6049, 0.8075, 0.5825, 0.6347, 0.8314, 0.3437, 0.8151, 0.1702, 0.8201, 0.1557, 0.8462, 0.3301, 0.7486, 0.3284, 0.7808, 0.155, 0.7853, 0.1697, 0.7629, 0.3425, 0.651, 0.6335, 0.6347, 0.807, 0.6397, 0.8216, 0.6658, 0.6471, 0.5825, 0.6347, 0.6049, 0.8075, 0.6119, 0.8002, 0.5991, 0.6234, 0.5991, 0.6234, 0.6119, 0.8002, 0.6197, 0.7989, 0.6165, 0.6211, 0.6165, 0.6211, 0.6197, 0.7989, 0.6275, 0.7999, 0.6341, 0.6227, 0.6341, 0.6227, 0.6275, 0.7999, 0.6347, 0.807, 0.651, 0.6335, 0.8144, 0.3545, 0.8079, 0.1773, 0.8151, 0.1702, 0.8314, 0.3437, 0.7969, 0.3561, 0.8001, 0.1784, 0.8079, 0.1773, 0.8144, 0.3545, 0.7795, 0.3539, 0.7923, 0.177, 0.8001, 0.1784, 0.7969, 0.3561, 0.7629, 0.3425, 0.7853, 0.1697, 0.7923, 0.177, 0.7795, 0.3539, 0.7853, 0.1697, 0.8018, 0.08004, 0.7923, 0.177, 0.7923, 0.177, 0.8018, 0.08004, 0.8001, 0.1784, 0.8001, 0.1784, 0.8018, 0.08004, 0.8079, 0.1773, 0.8079, 0.1773, 0.8018, 0.08004, 0.8151, 0.1702, 0.6275, 0.7999, 0.6214, 0.8972, 0.6347, 0.807, 0.6197, 0.7989, 0.6214, 0.8972, 0.6275, 0.7999, 0.6119, 0.8002, 0.6214, 0.8972, 0.6197, 0.7989, 0.6049, 0.8075, 0.6214, 0.8972, 0.6119, 0.8002, 0.6347, 0.807, 0.6214, 0.8972, 0.6397, 0.8216, 0.7808, 0.155, 0.8018, 0.08004, 0.7853, 0.1697, 0.8151, 0.1702, 0.8018, 0.08004, 0.8201, 0.1557, 0.6005, 0.8223, 0.6214, 0.8972, 0.6049, 0.8075, 0.3143, 0.626, 0.3143, 0.7168, 0.1817, 0.716, 0.2284, 0.6255, 0.3143, 0.7168, 0.3133, 0.8076, 0.2274, 0.8071, 0.1817, 0.716, 0.447, 0.626, 0.447, 0.7168, 0.3143, 0.716, 0.3611, 0.6255, 0.447, 0.7168, 0.446, 0.8076, 0.3601, 0.8071, 0.3143, 0.716, 0.9027, 0.4452, 0.8944, 0.3436, 1.0, 0.3436, 0.9917, 0.4452, 0.8944, 0.3436, 0.9027, 0.242, 0.9917, 0.242, 1.0, 0.3436, 0.9027, 0.09042, 0.8944, 0.0, 1.0, 3.267e-08, 0.9917, 0.09042, 0.8944, 0.6872, 0.9027, 0.5968, 0.9917, 0.5968, 1.0, 0.6872])
me_cube_035.materials.append(mat_material_041)
me_cube_035.materials.append(mat_material_036)
me_cube_035.materials.append(mat_material_035)
me_cube_035.use_remesh_preserve_volume = False
me_cube_035.use_remesh_preserve_attributes = False
me_cube_035.use_mirror_vertex_groups = False
me_cube_035.update()
me_cube_006 = bpy.data.meshes.new('Cube.006')
me_cube_006.from_pydata([(0.04215, 0.03612, -0.0716), (0.04215, -0.03612, -0.0716), (-0.04215, -0.02263, -0.0716), (-0.04215, 0.02263, -0.0716), (0.04221, 0.03617, 0.003445), (0.04221, -0.03617, 0.003445), (-0.04221, -0.02267, 0.003445), (-0.04221, 0.02267, 0.003445), (-0.02697, 0.02311, -0.1505), (-0.02697, -0.02311, -0.1505), (0.02697, -0.02311, -0.1505), (0.02697, 0.02311, -0.1505), (0.05948, 0.05097, -0.1706), (0.05948, -0.05097, -0.1706), (-0.05948, -0.05097, -0.1706), (-0.05948, 0.05097, -0.1706), (-0.03332, 0.02855, -0.2147), (-0.03332, -0.02855, -0.2147), (0.03332, -0.02855, -0.2147), (0.03332, 0.02855, -0.2147), (0.01517, 0.013, -0.2395), (0.01517, -0.013, -0.2395), (-0.01517, -0.013, -0.2395), (-0.01517, 0.013, -0.2395), (-0.03396, 0.0291, 0.1077), (-0.03396, -0.0291, 0.1077), (0.03396, -0.0291, 0.1077), (0.03396, 0.0291, 0.1077), (0.03333, 0.02365, 0.155), (0.03471, 0.02732, 0.08089), (-0.03401, 0.02732, 0.08276), (-0.03333, 0.02365, 0.155), (0.03333, -0.02365, 0.155), (0.03471, -0.02732, 0.08089), (-0.03401, -0.02732, 0.08276), (-0.03333, -0.02365, 0.155), (-0.06123, 0.01623, 0.1321), (-0.06123, -0.01623, 0.1321), (-0.06028, 0.02055, 0.09451), (-0.06028, -0.02055, 0.09451), (0.06357, -0.01623, 0.1274), (0.06357, 0.01623, 0.1274), (0.06098, -0.02055, 0.09264), (0.06098, 0.02055, 0.09264), (0.01772, 0.02821, 0.1403), (0.01772, -0.02821, 0.1403), (-0.02681, -0.00794, 0.1476), (-0.02681, 0.00794, 0.1476), (0.0148, -0.01665, 0.1442), (-0.001548, -0.01202, 0.1455), (-0.01818, -0.009813, 0.1464), (0.0148, 0.01665, 0.1442), (-0.001548, 0.01202, 0.1455), (-0.01818, 0.009813, 0.1464), (0.0273, 2.444e-08, 0.1391), (-0.0273, 3.24e-08, 0.1391), (-0.02984, 2.975e-08, 0.1391), (5.315e-09, 2.842e-08, 0.1391), (0.02984, 2.453e-08, 0.1391), (-0.1475, 2.121e-08, 0.1159), (0.165, 3.725e-09, 0.005369), (-0.03978, 0.02351, 0.3883), (-0.009155, 0.02934, 0.3623), (0.04957, 0.03854, 0.2803), (-0.03978, -0.02351, 0.3883), (-0.009155, -0.02934, 0.3623), (0.04957, -0.03854, 0.2803), (-0.08413, 0.01547, 0.3744), (-0.08413, -0.01547, 0.3744), (0.1265, -0.01824, 0.125), (0.1265, 0.01824, 0.125), (0.008221, 0.00912, 0.5644), (0.008221, -0.00912, 0.5644), (-0.05177, -0.004855, 0.6208), (-0.05177, 0.004855, 0.6208), (0.007691, -0.01114, 0.5514), (-0.01355, -0.009229, 0.5708), (-0.03029, -0.007471, 0.5893), (0.007691, 0.01114, 0.5514), (-0.01355, 0.009229, 0.5708), (-0.03029, 0.007471, 0.5893), (-0.02152, 1.863e-08, 0.5713), (-0.08686, 3.166e-08, 0.7259), (0.01169, 2.794e-08, 0.8263), (0.04393, 2.421e-08, 0.8245), (0.01208, 0.003618, 0.7745), (0.01922, 0.004516, 0.7694), (0.03036, 0.005519, 0.774), (0.01208, -0.003618, 0.7745), (0.01922, -0.004516, 0.7694), (0.03036, -0.005519, 0.774), (0.007171, 0.002305, 0.7894), (0.007171, -0.002305, 0.7894), (0.04754, -0.005518, 0.8242), (0.04754, 0.005518, 0.8242), (0.06282, -1.49e-08, 0.9176), (-0.0004684, 0.03243, 0.08736), (0.0, 0.01798, 0.2083), (-0.0004684, -0.03243, 0.08736), (1.398e-08, -0.01798, 0.2083), (-0.04476, 0.004743, 0.3852), (-0.06117, 3.852e-08, 0.3643), (-0.04476, -0.004743, 0.3852), (0.02982, -0.01242, 0.2907), (0.0336, 2.586e-08, 0.2734), (0.02982, 0.01242, 0.2907), (-0.02982, 0.007443, 0.3756), (-0.01519, 0.009524, 0.3611), (0.003121, 0.0119, 0.3394), (-0.02982, -0.007443, 0.3756), (-0.01519, -0.009524, 0.3611), (0.003121, -0.0119, 0.3394), (-0.05691, 0.02612, 0.0617), (0.03779, 0.03238, 0.05936), (-0.05691, -0.02612, 0.0617), (0.03779, -0.03238, 0.05936), (-0.0773, 0.02287, -0.1083), (-0.0773, -0.02287, -0.1083), (0.03456, 0.02961, -0.111), (0.03456, -0.02961, -0.111)], [], [(0, 4, 5, 1), (1, 5, 6, 2), (2, 6, 7, 3), (4, 0, 3, 7), (117, 116, 8, 9), (116, 118, 11, 8), (118, 119, 10, 11), (119, 117, 9, 10), (10, 9, 14, 13), (11, 10, 13, 12), (8, 11, 12, 15), (9, 8, 15, 14), (14, 15, 16, 17), (15, 12, 19, 16), (12, 13, 18, 19), (13, 14, 17, 18), (18, 17, 22, 21), (19, 18, 21, 20), (16, 19, 20, 23), (17, 16, 23, 22), (20, 21, 22, 23), (113, 112, 24, 27), (112, 114, 25, 24), (114, 115, 26, 25), (115, 113, 27, 26), (27, 24, 25, 26), (35, 31, 36, 37), (30, 34, 39, 38), (28, 32, 40, 41), (33, 29, 43, 42), (34, 35, 37, 39), (32, 33, 42, 40), (31, 30, 38, 36), (29, 28, 41, 43), (38, 39, 37, 36), (41, 40, 42, 43), (50, 46, 55, 56), (56, 55, 47, 53), (49, 50, 56, 57), (57, 56, 53, 52), (48, 49, 57, 58), (58, 57, 52, 51), (45, 48, 58, 54), (54, 58, 51, 44), (101, 59, 67, 100), (102, 68, 59, 101), (104, 60, 69, 103), (105, 70, 60, 104), (100, 67, 61, 106), (106, 61, 62, 107), (107, 62, 63, 108), (108, 63, 70, 105), (109, 64, 68, 102), (110, 65, 64, 109), (111, 66, 65, 110), (103, 69, 66, 111), (69, 72, 75, 66), (66, 75, 76, 65), (65, 76, 77, 64), (64, 77, 73, 68), (63, 78, 71, 70), (62, 79, 78, 63), (61, 80, 79, 62), (67, 74, 80, 61), (70, 71, 81, 60), (60, 81, 72, 69), (68, 73, 82, 59), (59, 82, 74, 67), (82, 83, 91, 74), (73, 92, 83, 82), (81, 84, 93, 72), (71, 94, 84, 81), (74, 91, 85, 80), (80, 85, 86, 79), (79, 86, 87, 78), (78, 87, 94, 71), (77, 88, 92, 73), (76, 89, 88, 77), (75, 90, 89, 76), (72, 93, 90, 75), (93, 95, 90), (90, 95, 89), (89, 95, 88), (88, 95, 92), (87, 95, 94), (86, 95, 87), (85, 95, 86), (91, 95, 85), (94, 95, 84), (84, 95, 93), (92, 95, 83), (83, 95, 91), (31, 97, 96, 30), (97, 28, 29, 96), (32, 99, 98, 33), (99, 35, 34, 98), (33, 98, 96, 29), (98, 34, 30, 96), (35, 99, 97, 31), (99, 32, 28, 97), (45, 103, 111, 48), (48, 111, 110, 49), (49, 110, 109, 50), (50, 109, 102, 46), (51, 108, 105, 44), (52, 107, 108, 51), (53, 106, 107, 52), (47, 100, 106, 53), (44, 105, 104, 54), (54, 104, 103, 45), (46, 102, 101, 55), (55, 101, 100, 47), (5, 4, 113, 115), (6, 5, 115, 114), (7, 6, 114, 112), (4, 7, 112, 113), (1, 2, 117, 119), (0, 1, 119, 118), (3, 0, 118, 116), (2, 3, 116, 117)])
me_cube_006.polygons.foreach_set('use_smooth', [True] * 120)
me_cube_006.polygons.foreach_set('material_index', [2, 2, 2, 2, 2, 2, 2, 2, 0, 0, 0, 0, 0, 0, 0, 0, 0, 0, 0, 0, 0, 2, 2, 2, 2, 2, 1, 1, 1, 1, 1, 1, 1, 1, 1, 1, 0, 0, 0, 0, 0, 0, 0, 0, 0, 0, 0, 0, 0, 0, 0, 0, 0, 0, 0, 0, 0, 0, 0, 0, 0, 0, 0, 0, 0, 0, 0, 0, 0, 0, 0, 0, 0, 0, 0, 0, 0, 0, 0, 0, 0, 0, 0, 0, 0, 0, 0, 0, 0, 0, 0, 0, 1, 1, 1, 1, 1, 1, 1, 1, 0, 0, 0, 0, 0, 0, 0, 0, 0, 0, 0, 0, 2, 2, 2, 2, 2, 2, 2, 2])
_k = {(24, 27): 1.0, (24, 25): 1.0, (25, 26): 1.0, (26, 27): 1.0, (28, 29): 1.0, (30, 31): 1.0, (32, 33): 1.0, (34, 35): 1.0, (29, 33): 1.0, (28, 32): 1.0, (30, 34): 1.0, (31, 35): 1.0, (31, 36): 1.0, (36, 37): 1.0, (35, 37): 1.0, (34, 39): 1.0, (38, 39): 1.0, (30, 38): 1.0, (32, 40): 1.0, (40, 41): 1.0, (28, 41): 1.0, (29, 43): 1.0, (42, 43): 1.0, (33, 42): 1.0, (37, 39): 1.0, (40, 42): 1.0, (36, 38): 1.0, (41, 43): 1.0, (45, 48): 1.0, (48, 49): 1.0, (49, 50): 1.0, (46, 50): 1.0, (44, 51): 1.0, (51, 52): 1.0, (52, 53): 1.0, (47, 53): 1.0, (44, 54): 1.0, (45, 54): 1.0, (46, 55): 1.0, (47, 55): 1.0, (50, 56): 1.0, (53, 56): 1.0, (52, 57): 1.0, (49, 57): 1.0, (51, 58): 1.0, (48, 58): 1.0, (55, 56): 1.0, (56, 57): 1.0, (57, 58): 1.0, (54, 58): 1.0, (59, 67): 0.21569, (59, 68): 0.21569, (60, 69): 0.21569, (60, 70): 0.21569, (61, 67): 0.21569, (61, 62): 0.21569, (62, 63): 0.21569, (63, 70): 0.21569, (64, 68): 0.21569, (64, 65): 0.21569, (65, 66): 0.21569, (66, 69): 0.21569, (69, 72): 0.57647, (70, 71): 0.57647, (72, 93): 0.57647, (71, 94): 0.57647, (94, 95): 0.57647, (93, 95): 0.57647, (29, 96): 1.0, (30, 96): 1.0, (28, 97): 1.0, (31, 97): 1.0, (33, 98): 1.0, (34, 98): 1.0, (32, 99): 1.0, (35, 99): 1.0, (96, 97): 1.0, (98, 99): 1.0, (96, 98): 1.0, (97, 99): 1.0, (103, 111): 0.43922, (110, 111): 0.43922, (109, 110): 0.43922, (102, 109): 0.43922, (105, 108): 0.43922, (107, 108): 0.43922, (106, 107): 0.43922, (100, 106): 0.43922, (104, 105): 0.43922, (103, 104): 0.43922, (101, 102): 0.43922, (100, 101): 0.43922}
me_cube_006.attributes.new('crease_edge', 'FLOAT', 'EDGE').data.foreach_set('value', [_k.get((min(e.vertices), max(e.vertices)), 0.0) for e in me_cube_006.edges])
_uv = me_cube_006.uv_layers.new(name='UVMap')
_uv.uv.foreach_set('vector', [0.2572, 0.5475, 0.07057, 0.4792, 0.1832, 0.3503, 0.2884, 0.3917, 0.2884, 0.3917, 0.1832, 0.3503, 0.2166, 0.2517, 0.3084, 0.2638, 0.3084, 0.2638, 0.2166, 0.2517, 0.2044, 0.1712, 0.3091, 0.1596, 0.142, 0.04806, 0.2975, 0.0, 0.3091, 0.1596, 0.2044, 0.1712, 0.3863, 0.2678, 0.3852, 0.1638, 0.4614, 0.1681, 0.4642, 0.2718, 0.3852, 0.1638, 0.3846, 0.02436, 0.4716, 0.04872, 0.4614, 0.1681, 0.3644, 0.5336, 0.3775, 0.3961, 0.4666, 0.4006, 0.4716, 0.5197, 0.3775, 0.3961, 0.3863, 0.2678, 0.4642, 0.2718, 0.4666, 0.4006, 0.07062, 0.8326, 0.0, 0.7562, 0.0623, 0.736, 0.1012, 0.786, 0.1455, 0.8619, 0.07062, 0.8326, 0.1012, 0.786, 0.1739, 0.8039, 0.004464, 0.6474, 0.1057, 0.5475, 0.1739, 0.6239, 0.07421, 0.6802, 0.0, 0.7562, 0.004464, 0.6474, 0.07421, 0.6802, 0.0623, 0.736, 0.0623, 0.736, 0.07421, 0.6802, 0.1004, 0.6991, 0.09026, 0.7291, 0.07421, 0.6802, 0.1739, 0.6239, 0.1612, 0.6902, 0.1004, 0.6991, 0.1739, 0.8039, 0.1012, 0.786, 0.1147, 0.7554, 0.1603, 0.7504, 0.1012, 0.786, 0.0623, 0.736, 0.09026, 0.7291, 0.1147, 0.7554, 0.1147, 0.7554, 0.09026, 0.7291, 0.1064, 0.7254, 0.1178, 0.7354, 0.1603, 0.7504, 0.1147, 0.7554, 0.1178, 0.7354, 0.1373, 0.7227, 0.1004, 0.6991, 0.1612, 0.6902, 0.1373, 0.7227, 0.1129, 0.7146, 0.09026, 0.7291, 0.1004, 0.6991, 0.1129, 0.7146, 0.1064, 0.7254, 0.1373, 0.7227, 0.1178, 0.7354, 0.1064, 0.7254, 0.1129, 0.7146, 0.06583, 0.135, 0.1655, 0.1976, 0.1319, 0.2204, 0.0, 0.2102, 0.1655, 0.1976, 0.1772, 0.2514, 0.1432, 0.2511, 0.1319, 0.2204, 0.1772, 0.2514, 0.1431, 0.3085, 0.1084, 0.2725, 0.1432, 0.2511, 0.1431, 0.3085, 0.03271, 0.3348, 0.0, 0.2102, 0.1084, 0.2725, 0.0, 0.2102, 0.1319, 0.2204, 0.1432, 0.2511, 0.1084, 0.2725, 0.9027, 0.09042, 0.9917, 0.09042, 0.9777, 0.1385, 0.9167, 0.1385, 0.9917, 0.242, 0.9027, 0.242, 0.9138, 0.1952, 0.9807, 0.1952, 0.9917, 0.5968, 0.9027, 0.5968, 0.9167, 0.5487, 0.9777, 0.5487, 0.9027, 0.4452, 0.9917, 0.4452, 0.9807, 0.492, 0.9138, 0.492, 0.3601, 0.8071, 0.446, 0.8076, 0.4355, 0.8565, 0.379, 0.8514, 0.447, 0.626, 0.3611, 0.6255, 0.3805, 0.5814, 0.4371, 0.5769, 0.3143, 0.626, 0.2284, 0.6255, 0.2478, 0.5814, 0.3044, 0.5769, 0.2274, 0.8071, 0.3133, 0.8076, 0.3028, 0.8565, 0.2463, 0.8514, 0.9807, 0.1952, 0.9138, 0.1952, 0.9167, 0.1385, 0.9777, 0.1385, 0.9777, 0.5487, 0.9167, 0.5487, 0.9138, 0.492, 0.9807, 0.492, 0.8173, 0.9469, 0.8464, 0.9447, 0.8842, 0.955, 0.838, 0.9719, 0.5537, 0.007156, 0.5082, 0.02575, 0.5463, 0.03468, 0.5753, 0.03142, 0.7865, 0.9466, 0.8173, 0.9469, 0.838, 0.9719, 0.786, 0.9747, 0.6056, 0.00253, 0.5537, 0.007156, 0.5753, 0.03142, 0.6061, 0.03062, 0.7557, 0.9458, 0.7865, 0.9466, 0.786, 0.9747, 0.7341, 0.9701, 0.6576, 0.005321, 0.6056, 0.00253, 0.6061, 0.03062, 0.6369, 0.03033, 0.7267, 0.9426, 0.7557, 0.9458, 0.7341, 0.9701, 0.6886, 0.9515, 0.7038, 0.02229, 0.6576, 0.005321, 0.6369, 0.03033, 0.666, 0.03257, 0.5046, 0.06503, 0.5011, 0.1043, 0.5486, 0.2019, 0.5474, 0.1183, 0.8482, 0.8611, 0.85, 0.7774, 0.894, 0.8767, 0.8891, 0.9158, 0.685, 0.9122, 0.6815, 0.8729, 0.729, 0.7753, 0.7278, 0.8589, 0.6678, 0.1162, 0.6697, 0.1998, 0.7136, 0.1005, 0.7087, 0.06142, 0.5474, 0.1183, 0.5486, 0.2019, 0.5792, 0.2078, 0.5772, 0.1196, 0.5772, 0.1196, 0.5792, 0.2078, 0.6092, 0.2076, 0.6077, 0.1191, 0.6077, 0.1191, 0.6092, 0.2076, 0.6392, 0.2067, 0.6381, 0.1185, 0.6381, 0.1185, 0.6392, 0.2067, 0.6697, 0.1998, 0.6678, 0.1162, 0.8185, 0.8587, 0.8196, 0.7705, 0.85, 0.7774, 0.8482, 0.8611, 0.7881, 0.8581, 0.7896, 0.7697, 0.8196, 0.7705, 0.8185, 0.8587, 0.7576, 0.8576, 0.7596, 0.7695, 0.7896, 0.7697, 0.7881, 0.8581, 0.7278, 0.8589, 0.729, 0.7753, 0.7596, 0.7695, 0.7576, 0.8576, 0.729, 0.7753, 0.7629, 0.3425, 0.7795, 0.3539, 0.7596, 0.7695, 0.7596, 0.7695, 0.7795, 0.3539, 0.7969, 0.3561, 0.7896, 0.7697, 0.7896, 0.7697, 0.7969, 0.3561, 0.8144, 0.3545, 0.8196, 0.7705, 0.8196, 0.7705, 0.8144, 0.3545, 0.8314, 0.3437, 0.85, 0.7774, 0.6392, 0.2067, 0.6341, 0.6227, 0.651, 0.6335, 0.6697, 0.1998, 0.6092, 0.2076, 0.6165, 0.6211, 0.6341, 0.6227, 0.6392, 0.2067, 0.5792, 0.2078, 0.5991, 0.6234, 0.6165, 0.6211, 0.6092, 0.2076, 0.5486, 0.2019, 0.5825, 0.6347, 0.5991, 0.6234, 0.5792, 0.2078, 0.6697, 0.1998, 0.651, 0.6335, 0.6658, 0.6471, 0.7136, 0.1005, 0.6815, 0.8729, 0.7486, 0.3284, 0.7629, 0.3425, 0.729, 0.7753, 0.85, 0.7774, 0.8314, 0.3437, 0.8462, 0.3301, 0.894, 0.8767, 0.5011, 0.1043, 0.5682, 0.6488, 0.5825, 0.6347, 0.5486, 0.2019, 0.5682, 0.6488, 0.6005, 0.8223, 0.6049, 0.8075, 0.5825, 0.6347, 0.8314, 0.3437, 0.8151, 0.1702, 0.8201, 0.1557, 0.8462, 0.3301, 0.7486, 0.3284, 0.7808, 0.155, 0.7853, 0.1697, 0.7629, 0.3425, 0.651, 0.6335, 0.6347, 0.807, 0.6397, 0.8216, 0.6658, 0.6471, 0.5825, 0.6347, 0.6049, 0.8075, 0.6119, 0.8002, 0.5991, 0.6234, 0.5991, 0.6234, 0.6119, 0.8002, 0.6197, 0.7989, 0.6165, 0.6211, 0.6165, 0.6211, 0.6197, 0.7989, 0.6275, 0.7999, 0.6341, 0.6227, 0.6341, 0.6227, 0.6275, 0.7999, 0.6347, 0.807, 0.651, 0.6335, 0.8144, 0.3545, 0.8079, 0.1773, 0.8151, 0.1702, 0.8314, 0.3437, 0.7969, 0.3561, 0.8001, 0.1784, 0.8079, 0.1773, 0.8144, 0.3545, 0.7795, 0.3539, 0.7923, 0.177, 0.8001, 0.1784, 0.7969, 0.3561, 0.7629, 0.3425, 0.7853, 0.1697, 0.7923, 0.177, 0.7795, 0.3539, 0.7853, 0.1697, 0.8018, 0.08004, 0.7923, 0.177, 0.7923, 0.177, 0.8018, 0.08004, 0.8001, 0.1784, 0.8001, 0.1784, 0.8018, 0.08004, 0.8079, 0.1773, 0.8079, 0.1773, 0.8018, 0.08004, 0.8151, 0.1702, 0.6275, 0.7999, 0.6214, 0.8972, 0.6347, 0.807, 0.6197, 0.7989, 0.6214, 0.8972, 0.6275, 0.7999, 0.6119, 0.8002, 0.6214, 0.8972, 0.6197, 0.7989, 0.6049, 0.8075, 0.6214, 0.8972, 0.6119, 0.8002, 0.6347, 0.807, 0.6214, 0.8972, 0.6397, 0.8216, 0.7808, 0.155, 0.8018, 0.08004, 0.7853, 0.1697, 0.8151, 0.1702, 0.8018, 0.08004, 0.8201, 0.1557, 0.6005, 0.8223, 0.6214, 0.8972, 0.6049, 0.8075, 0.3143, 0.626, 0.3143, 0.7168, 0.1817, 0.716, 0.2284, 0.6255, 0.3143, 0.7168, 0.3133, 0.8076, 0.2274, 0.8071, 0.1817, 0.716, 0.447, 0.626, 0.447, 0.7168, 0.3143, 0.716, 0.3611, 0.6255, 0.447, 0.7168, 0.446, 0.8076, 0.3601, 0.8071, 0.3143, 0.716, 0.9027, 0.4452, 0.8944, 0.3436, 1.0, 0.3436, 0.9917, 0.4452, 0.8944, 0.3436, 0.9027, 0.242, 0.9917, 0.242, 1.0, 0.3436, 0.9027, 0.09042, 0.8944, 0.0, 1.0, 3.267e-08, 0.9917, 0.09042, 0.8944, 0.6872, 0.9027, 0.5968, 0.9917, 0.5968, 1.0, 0.6872, 0.7267, 0.9426, 0.7278, 0.8589, 0.7576, 0.8576, 0.7557, 0.9458, 0.7557, 0.9458, 0.7576, 0.8576, 0.7881, 0.8581, 0.7865, 0.9466, 0.7865, 0.9466, 0.7881, 0.8581, 0.8185, 0.8587, 0.8173, 0.9469, 0.8173, 0.9469, 0.8185, 0.8587, 0.8482, 0.8611, 0.8464, 0.9447, 0.6369, 0.03033, 0.6381, 0.1185, 0.6678, 0.1162, 0.666, 0.03257, 0.6061, 0.03062, 0.6077, 0.1191, 0.6381, 0.1185, 0.6369, 0.03033, 0.5753, 0.03142, 0.5772, 0.1196, 0.6077, 0.1191, 0.6061, 0.03062, 0.5463, 0.03468, 0.5474, 0.1183, 0.5772, 0.1196, 0.5753, 0.03142, 0.666, 0.03257, 0.6678, 0.1162, 0.7087, 0.06142, 0.7038, 0.02229, 0.6886, 0.9515, 0.685, 0.9122, 0.7278, 0.8589, 0.7267, 0.9426, 0.8464, 0.9447, 0.8482, 0.8611, 0.8891, 0.9158, 0.8842, 0.955, 0.5082, 0.02575, 0.5046, 0.06503, 0.5474, 0.1183, 0.5463, 0.03468, 0.1832, 0.3503, 0.07057, 0.4792, 0.03271, 0.3348, 0.1431, 0.3085, 0.2166, 0.2517, 0.1832, 0.3503, 0.1431, 0.3085, 0.1772, 0.2514, 0.2044, 0.1712, 0.2166, 0.2517, 0.1772, 0.2514, 0.1655, 0.1976, 0.142, 0.04806, 0.2044, 0.1712, 0.1655, 0.1976, 0.06583, 0.135, 0.2884, 0.3917, 0.3084, 0.2638, 0.3863, 0.2678, 0.3775, 0.3961, 0.2572, 0.5475, 0.2884, 0.3917, 0.3775, 0.3961, 0.3644, 0.5336, 0.3091, 0.1596, 0.2975, 0.0, 0.3846, 0.02436, 0.3852, 0.1638, 0.3084, 0.2638, 0.3091, 0.1596, 0.3852, 0.1638, 0.3863, 0.2678])
me_cube_006.materials.append(mat_material_041)
me_cube_006.materials.append(mat_material_036)
me_cube_006.materials.append(mat_material_035)
me_cube_006.use_remesh_preserve_volume = False
me_cube_006.use_remesh_preserve_attributes = False
me_cube_006.use_mirror_vertex_groups = False
me_cube_006.update()

# ---- objects
ob_light = bpy.data.objects.new('Light', light_light)
ob_camera = bpy.data.objects.new('Camera', cam_camera)
ob_dagger_004 = bpy.data.objects.new('dagger.004', me_cube_004)
ob_dagger_001 = bpy.data.objects.new('dagger.001', me_cube_001)
ob_dagger_002 = bpy.data.objects.new('dagger.002', me_cube_002)
ob_dagger_003 = bpy.data.objects.new('dagger.003', me_cube_003)
ob_dagger = bpy.data.objects.new('dagger', me_cube_035)
ob_dagger_005 = bpy.data.objects.new('dagger.005', me_cube_006)

# ---- transforms, parenting, visibility, modifiers, constraints
ob_light.location = (4.076, 1.005, 5.904)
ob_light.rotation_euler = (0.6503, 0.05522, 1.866)
ob_light.lock_rotations_4d = False
ob_light.empty_display_type = 'ARROWS'
ob_light.color = (0.0, 0.0, 0.0, 0.0)
ob_light.lineart.crease_threshold = 0.0
ob_camera.location = (0.02763, -0.007364, 0.243)
ob_camera.rotation_euler = (0.2387, -0.06375, 0.7037)
ob_camera.lock_rotations_4d = False
ob_camera.empty_display_type = 'ARROWS'
ob_camera.color = (0.0, 0.0, 0.0, 0.0)
ob_camera.display_type = 'WIRE'
ob_camera.lineart.crease_threshold = 0.0
ob_dagger_004.location = (0.0, 0.0, 0.0)
ob_dagger_004.rotation_euler = (-1.571, -2.22e-16, 2.22e-16)
ob_dagger_004.scale = (0.2, 0.2, 0.2)
ob_dagger_004.lock_rotations_4d = False
ob_dagger_004.empty_display_type = 'ARROWS'
ob_dagger_004.lineart.crease_threshold = 0.0
_m = ob_dagger_004.modifiers.new('Subsurf', 'SUBSURF')
_m.uv_smooth = 'PRESERVE_CORNERS'
_m.quality = 2
_m.show_only_control_edges = False
ob_dagger_001.location = (0.0, 0.0, 0.0)
ob_dagger_001.rotation_euler = (-1.571, -2.22e-16, 2.22e-16)
ob_dagger_001.scale = (0.2, 0.2, 0.2)
ob_dagger_001.lock_rotations_4d = False
ob_dagger_001.empty_display_type = 'ARROWS'
ob_dagger_001.lineart.crease_threshold = 0.0
_m = ob_dagger_001.modifiers.new('Subsurf', 'SUBSURF')
_m.uv_smooth = 'PRESERVE_CORNERS'
_m.quality = 2
_m.show_only_control_edges = False
ob_dagger_002.location = (0.0, 0.0, 0.0)
ob_dagger_002.rotation_euler = (-1.571, -2.22e-16, 2.22e-16)
ob_dagger_002.scale = (0.2, 0.2, 0.2)
ob_dagger_002.lock_rotations_4d = False
ob_dagger_002.empty_display_type = 'ARROWS'
ob_dagger_002.lineart.crease_threshold = 0.0
_m = ob_dagger_002.modifiers.new('Subsurf', 'SUBSURF')
_m.uv_smooth = 'PRESERVE_CORNERS'
_m.quality = 2
_m.show_only_control_edges = False
ob_dagger_003.location = (0.0, 0.0, 0.0)
ob_dagger_003.rotation_euler = (-1.571, -2.22e-16, 2.22e-16)
ob_dagger_003.scale = (0.2, 0.2, 0.2)
ob_dagger_003.lock_rotations_4d = False
ob_dagger_003.empty_display_type = 'ARROWS'
ob_dagger_003.lineart.crease_threshold = 0.0
_m = ob_dagger_003.modifiers.new('Subsurf', 'SUBSURF')
_m.uv_smooth = 'PRESERVE_CORNERS'
_m.quality = 2
_m.show_only_control_edges = False
ob_dagger.location = (0.0, 0.0, 0.0)
ob_dagger.rotation_euler = (-1.571, -2.22e-16, 2.22e-16)
ob_dagger.scale = (0.2, 0.2, 0.2)
ob_dagger.lock_rotations_4d = False
ob_dagger.empty_display_type = 'ARROWS'
ob_dagger.lineart.crease_threshold = 0.0
_m = ob_dagger.modifiers.new('Subsurf', 'SUBSURF')
_m.uv_smooth = 'PRESERVE_CORNERS'
_m.quality = 2
_m.show_only_control_edges = False
ob_dagger_005.location = (0.0, 0.0, 0.0)
ob_dagger_005.rotation_euler = (-1.571, -2.22e-16, 2.22e-16)
ob_dagger_005.scale = (0.2, 0.2, 0.2)
ob_dagger_005.lock_rotations_4d = False
ob_dagger_005.empty_display_type = 'ARROWS'
ob_dagger_005.lineart.crease_threshold = 0.0
_m = ob_dagger_005.modifiers.new('Subsurf', 'SUBSURF')
_m.uv_smooth = 'PRESERVE_CORNERS'
_m.quality = 2
_m.show_only_control_edges = False

# ---- collection membership
col_collection.objects.link(ob_light)
col_collection.objects.link(ob_camera)
col_dagger.objects.link(ob_dagger_004)
col_bci.objects.link(ob_dagger_001)
col_skathian.objects.link(ob_dagger_002)
col_combat.objects.link(ob_dagger_003)
col_vibro.objects.link(ob_dagger)
col_shadow.objects.link(ob_dagger_005)
def _layer_coll(name, lc=None):
    lc = lc or bpy.context.view_layer.layer_collection
    for c in lc.children:
        if c.name == name: return c
        r = _layer_coll(name, c)
        if r: return r
_layer_coll('dagger').exclude = True
_layer_coll('bci').exclude = True
_layer_coll('skathian').exclude = True
_layer_coll('vibro').exclude = True
_layer_coll('Shadow').exclude = True

# ---- scene / render settings (as saved in the file)
scene.camera = ob_camera
scene.frame_start = 1; scene.frame_end = 250; scene.frame_set(1)
scene.render.engine = 'BLENDER_EEVEE_NEXT'
scene.render.resolution_x = 64
scene.render.resolution_y = 64
scene.render.film_transparent = True
scene.cycles.use_denoising = False
scene.cycles.sampling_pattern = 'TABULATED_SOBOL'
scene.cycles.use_light_tree = False
scene.view_settings.view_transform = 'Standard'
bpy.context.view_layer.update()
